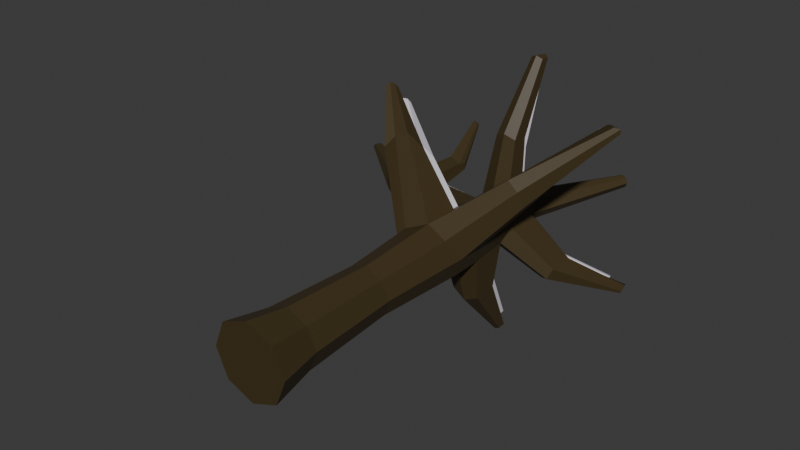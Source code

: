 # Source: snow_death_three.blend  (saved by Blender 4.1.24; exported with 4.5.12 LTS)
import bpy
from mathutils import Matrix  # noqa: F401  (used for matrix-valued properties, if any)

bpy.ops.wm.read_factory_settings(use_empty=True)
scene = bpy.context.scene
scene.name = 'Scene'

# ---- collections
col_collection = bpy.data.collections.new('Collection'); scene.collection.children.link(col_collection)

# ---- materials (node trees are filled in below, after node groups)
mat_troc_001 = bpy.data.materials.new('troc.001')
mat_troc_001.use_transparent_shadow = False
mat_troc_001.diffuse_color = (0.05781, 0.03955, 0.0137, 1.0)
mat_troc_001.roughness = 0.5
mat_material_004 = bpy.data.materials.new('Material.004')
mat_material_004.use_transparent_shadow = False
mat_material_004.diffuse_color = (0.3467, 0.5583, 0.09084, 1.0)
mat_material_004.roughness = 0.5
mat_material_005 = bpy.data.materials.new('Material.005')
mat_material_005.use_transparent_shadow = False
mat_material_005.diffuse_color = (0.2789, 0.2789, 0.02315, 1.0)
mat_material_005.roughness = 0.5
mat_material_006 = bpy.data.materials.new('Material.006')
mat_material_006.use_transparent_shadow = False
mat_material_006.roughness = 0.5
mat_snow = bpy.data.materials.new('snow')
mat_snow.use_transparent_shadow = False
mat_snow.diffuse_color = (0.7643, 0.7295, 0.8, 1.0)
mat_snow.roughness = 0.5

# ---- material node trees
mat_troc_001.use_nodes = True; mat_troc_001.node_tree.nodes.clear()
_N = mat_troc_001.node_tree.nodes; _L = mat_troc_001.node_tree.links
n0 = _N.new('ShaderNodeBsdfPrincipled'); n0.name = 'Principled BSDF'; n0.location = (10, 300)
n0.inputs[0].default_value = (0.05781, 0.03955, 0.0137, 1.0)
n0.inputs[27].default_value = (0.0, 0.0, 0.0, 1.0)
n0.inputs[28].default_value = 1.0
n1 = _N.new('ShaderNodeOutputMaterial'); n1.name = 'Material Output'; n1.location = (300, 300)
n2 = _N.new('ShaderNodeNormalMap'); n2.name = 'Normal Map'; n2.location = (-300, -300)
n2.label = 'Normal/Map'
n2.inputs[0].default_value = 0.0
_L.new(n0.outputs[0], n1.inputs[0])
_L.new(n2.outputs[0], n0.inputs[5])
n1.is_active_output = True
mat_material_004.use_nodes = True; mat_material_004.node_tree.nodes.clear()
_N = mat_material_004.node_tree.nodes; _L = mat_material_004.node_tree.links
n0 = _N.new('ShaderNodeBsdfPrincipled'); n0.name = 'Principled BSDF'; n0.location = (10, 300)
n0.inputs[0].default_value = (0.3467, 0.5583, 0.09084, 1.0)
n0.inputs[27].default_value = (0.0, 0.0, 0.0, 1.0)
n0.inputs[28].default_value = 1.0
n1 = _N.new('ShaderNodeOutputMaterial'); n1.name = 'Material Output'; n1.location = (300, 300)
n2 = _N.new('ShaderNodeNormalMap'); n2.name = 'Normal Map'; n2.location = (-300, -300)
n2.label = 'Normal/Map'
n2.inputs[0].default_value = 0.0
_L.new(n0.outputs[0], n1.inputs[0])
_L.new(n2.outputs[0], n0.inputs[5])
n1.is_active_output = True
mat_material_005.use_nodes = True; mat_material_005.node_tree.nodes.clear()
_N = mat_material_005.node_tree.nodes; _L = mat_material_005.node_tree.links
n0 = _N.new('ShaderNodeBsdfPrincipled'); n0.name = 'Principled BSDF'; n0.location = (10, 300)
n0.inputs[0].default_value = (0.2789, 0.2789, 0.02315, 1.0)
n0.inputs[27].default_value = (0.0, 0.0, 0.0, 1.0)
n0.inputs[28].default_value = 1.0
n1 = _N.new('ShaderNodeOutputMaterial'); n1.name = 'Material Output'; n1.location = (300, 300)
n2 = _N.new('ShaderNodeNormalMap'); n2.name = 'Normal Map'; n2.location = (-300, -300)
n2.label = 'Normal/Map'
n2.inputs[0].default_value = 0.0
_L.new(n0.outputs[0], n1.inputs[0])
_L.new(n2.outputs[0], n0.inputs[5])
n1.is_active_output = True
mat_material_006.use_nodes = True; mat_material_006.node_tree.nodes.clear()
_N = mat_material_006.node_tree.nodes; _L = mat_material_006.node_tree.links
n0 = _N.new('ShaderNodeBsdfPrincipled'); n0.name = 'Principled BSDF'; n0.location = (10, 300)
n0.inputs[27].default_value = (0.0, 0.0, 0.0, 1.0)
n0.inputs[28].default_value = 1.0
n1 = _N.new('ShaderNodeOutputMaterial'); n1.name = 'Material Output'; n1.location = (300, 300)
n2 = _N.new('ShaderNodeNormalMap'); n2.name = 'Normal Map'; n2.location = (-300, -300)
n2.label = 'Normal/Map'
n2.inputs[0].default_value = 0.0
_L.new(n0.outputs[0], n1.inputs[0])
_L.new(n2.outputs[0], n0.inputs[5])
n1.is_active_output = True
mat_snow.use_nodes = True; mat_snow.node_tree.nodes.clear()
_N = mat_snow.node_tree.nodes; _L = mat_snow.node_tree.links
n0 = _N.new('ShaderNodeBsdfPrincipled'); n0.name = 'Principled BSDF'; n0.location = (10, 300)
n0.inputs[0].default_value = (0.7643, 0.7295, 0.8, 1.0)
n0.inputs[27].default_value = (0.0, 0.0, 0.0, 1.0)
n0.inputs[28].default_value = 1.0
n1 = _N.new('ShaderNodeOutputMaterial'); n1.name = 'Material Output'; n1.location = (300, 300)
n2 = _N.new('ShaderNodeNormalMap'); n2.name = 'Normal Map'; n2.location = (-300, -300)
n2.label = 'Normal/Map'
n2.inputs[0].default_value = 0.0
_L.new(n0.outputs[0], n1.inputs[0])
_L.new(n2.outputs[0], n0.inputs[5])
n1.is_active_output = True

# ---- world
world_world = bpy.data.worlds.new('World'); scene.world = world_world
world_world.use_nodes = True; world_world.node_tree.nodes.clear()
_N = world_world.node_tree.nodes; _L = world_world.node_tree.links
n0 = _N.new('ShaderNodeOutputWorld'); n0.name = 'World Output'; n0.location = (300, 300)
n1 = _N.new('ShaderNodeBackground'); n1.name = 'Background'; n1.location = (10, 300)
n1.inputs[0].default_value = (0.05088, 0.05088, 0.05088, 1.0)
_L.new(n1.outputs[0], n0.inputs[0])
n0.is_active_output = True
world_world.color = (0.05088, 0.05088, 0.05088)
world_world.use_sun_shadow = False
world_world.sun_shadow_jitter_overblur = 0.0

# ---- meshes
me_cylinder_005 = bpy.data.meshes.new('Cylinder.005')
me_cylinder_005.from_pydata([(1.137e-15, 1.027, 2.345), (0.7071, 0.7344, 2.366), (1.0, 0.02724, 2.343), (0.7071, -0.6799, 2.498), (1.137e-15, -0.9728, 2.377), (-0.7071, -0.6799, 2.385), (-1.0, 0.02724, 2.318), (-0.6906, 0.6178, 2.362), (2.031, 0.247, 3.854), (2.177, 0.1826, 3.842), (2.237, 0.02724, 3.837), (2.177, -0.1282, 3.842), (2.031, -0.1925, 3.854), (1.885, -0.1282, 3.866), (1.825, 0.02724, 3.871), (1.885, 0.1826, 3.866), (0.5202, 0.5379, 3.025), (0.191, 0.3884, 3.097), (0.05467, 0.02724, 3.11), (0.191, -0.3339, 3.097), (0.5202, -0.4835, 3.066), (0.8494, -0.3339, 3.036), (0.9857, 0.02724, 2.948), (0.8494, 0.3884, 3.084), (0.7071, 0.7344, 0.6695), (1.0, 0.02724, 0.6695), (0.2601, 0.3839, 2.705), (-0.2746, 0.3975, 2.686), (-0.4727, 0.02724, 2.76), (-0.258, -0.5069, 2.707), (0.2601, -0.7281, 2.663), (0.7782, -0.5069, 2.689), (0.9929, 0.02724, 2.683), (0.7782, 0.5614, 2.631), (-6.566, -0.001261, 3.189), (-6.61, 0.1041, 3.182), (-6.566, 0.2094, 3.189), (-6.499, 0.1836, 3.245), (-6.531, 0.1041, 3.256), (-6.499, 0.02451, 3.245), (-3.581, -0.2412, 2.905), (-3.704, 0.06565, 2.948), (-3.581, 0.2976, 2.905), (-3.839, -0.3406, 2.689), (-3.839, 0.4719, 2.689), (-4.007, 0.06565, 2.665), (1.137e-15, 1.027, 2.109), (0.7071, 0.7344, 2.111), (1.12, 0.02724, 2.129), (0.7071, -0.6799, 1.996), (1.137e-15, -0.9728, 2.022), (-0.7071, -0.6799, 1.972), (-1.0, 0.02724, 1.975), (-0.7071, 0.7344, 2.076), (3.698, -3.695, 3.046), (3.6, -3.887, 3.035), (3.612, -3.967, 2.988), (3.959, -3.78, 3.026), (4.007, -3.897, 3.004), (3.873, -3.977, 2.968), (1.61, -2.237, 2.415), (2.073, -2.046, 2.373), (2.264, -1.583, 2.415), (1.61, -2.237, 2.567), (2.264, -1.583, 2.567), (2.073, -2.046, 2.684), (3.341, 2.822, 3.447), (3.416, 2.769, 3.431), (3.394, 2.779, 3.452), (3.464, 2.996, 3.403), (3.418, 2.901, 3.385), (3.532, 2.994, 3.388), (2.082, 1.741, 2.801), (1.759, 1.344, 2.847), (2.217, 1.407, 2.833), (1.921, 1.726, 3.107), (2.127, 1.633, 3.131), (2.212, 1.407, 3.046), (-4.605, 0.07789, 3.046), (-4.511, 0.3123, 3.013), (-4.708, 0.3882, 2.848), (-4.837, 0.07789, 2.83), (-4.511, -0.1565, 3.013), (-4.708, -0.2324, 2.848), (-3.014, -0.3193, 2.858), (-3.091, -0.4403, 2.587), (-2.967, 0.05436, 2.91), (-3.019, 0.3798, 2.858), (-3.086, 0.2547, 2.587), (-3.296, 0.05436, 2.558), (0.5938, 0.6211, 1.389), (0.8398, 0.02724, 1.389), (0.5938, -0.5666, 1.362), (1.137e-15, -0.8126, 1.389), (-0.5938, -0.5666, 1.389), (-0.8398, 0.02724, 1.374), (-0.5938, 0.6211, 1.389), (1.137e-15, 0.867, 1.389), (-0.05155, 0.3931, 2.883), (1.137e-15, 1.027, 2.296), (0.7071, 0.7344, 2.313), (1.0, 0.02724, 2.294), (1.137e-15, -0.9728, 2.303), (-0.7071, -0.6799, 2.362), (-1.0, 0.02724, 2.243), (-0.6941, 0.6423, 2.306), (3.753, -3.695, 3.042), (3.686, -3.887, 3.028), (3.667, -3.967, 2.983), (1.61, -2.237, 2.535), (2.264, -1.583, 2.535), (-2.822, -4.188, 2.449), (-2.971, -4.204, 2.439), (-3.061, -4.118, 2.419), (-2.822, -4.013, 2.487), (-2.971, -3.961, 2.492), (-3.061, -3.952, 2.456), (-1.38, -2.216, 2.305), (-1.739, -2.147, 2.209), (-1.121, -2.65, 2.297), (-2.175, -2.658, 2.156), (-2.014, -2.96, 2.228), (-1.579, -3.187, 2.241), (0.1218, 4.432, 2.815), (0.278, 4.367, 2.82), (0.07285, 4.352, 2.812), (0.1793, 4.378, 2.895), (0.0611, 4.292, 2.891), (0.2938, 4.329, 2.878), (0.2252, 2.333, 2.666), (0.5693, 2.186, 2.617), (-0.1298, 2.077, 2.654), (0.5221, 2.301, 2.441), (-0.3024, 2.235, 2.432), (0.05252, 2.495, 2.427), (-0.2201, 0.02724, 2.927), (0.07669, -0.424, 2.912), (0.5043, -0.6109, 2.935), (0.9319, -0.424, 2.873), (0.9894, 0.02724, 2.81), (0.3847, 0.6654, 2.876), (3.417, 2.838, 3.407), (3.388, 2.891, 3.419), (3.319, 2.912, 3.424), (1.837, 1.806, 2.989), (2.214, 1.407, 2.935), (0.4332, -4.972, 3.087), (0.5392, -5.058, 3.069), (0.7414, -4.972, 3.08), (0.421, -4.94, 3.159), (0.5878, -5.012, 3.168), (0.7547, -4.94, 3.144), (0.9031, -2.682, 2.905), (0.6059, -2.812, 2.948), (0.3087, -2.682, 2.932), (0.7598, -2.739, 2.772), (0.1539, -2.739, 2.785), (0.3997, -2.893, 2.754)], [], [(99, 0, 1, 100), (100, 1, 2, 101), (61, 62, 57, 58), (60, 61, 58, 59), (102, 4, 5, 103), (103, 5, 6, 104), (16, 17, 15, 8), (105, 7, 0, 99), (104, 6, 7, 105), (9, 8, 15, 14, 13, 12, 11, 10), (17, 18, 14, 15), (18, 19, 13, 14), (19, 20, 12, 13), (20, 21, 11, 12), (21, 22, 10, 11), (22, 23, 9, 10), (23, 16, 8, 9), (140, 98, 17, 16), (98, 135, 18, 17), (135, 136, 19, 18), (136, 137, 20, 19), (137, 138, 21, 20), (138, 139, 22, 21), (74, 72, 71, 70), (72, 73, 69, 71), (131, 129, 126, 127), (78, 79, 37, 38), (82, 78, 38, 39), (5, 4, 30, 29), (4, 3, 31, 30), (3, 2, 32, 31), (2, 1, 33, 32), (129, 130, 128, 126), (36, 35, 38, 37), (35, 34, 39, 38), (83, 82, 39, 34), (79, 80, 36, 37), (80, 81, 35, 36), (81, 83, 34, 35), (85, 84, 40, 43), (87, 88, 44, 42), (88, 89, 45, 44), (89, 85, 43, 45), (97, 46, 47, 90), (90, 47, 48, 91), (91, 48, 49, 92), (92, 49, 50, 93), (93, 50, 51, 94), (94, 51, 52, 95), (96, 53, 46, 97), (95, 52, 53, 96), (106, 54, 55, 107), (107, 55, 56, 108), (109, 60, 59, 108), (110, 64, 54, 106), (65, 63, 56, 55), (64, 65, 55, 54), (49, 48, 62, 61), (50, 49, 61, 60), (102, 50, 60, 109), (101, 2, 64, 110), (3, 4, 63, 65), (2, 3, 65, 64), (141, 142, 68, 67), (142, 143, 66, 68), (144, 75, 66, 143), (75, 76, 68, 66), (76, 77, 67, 68), (145, 74, 70, 141), (32, 33, 72, 74), (33, 26, 73, 72), (140, 16, 75, 144), (16, 23, 76, 75), (23, 22, 77, 76), (139, 32, 74, 145), (41, 42, 79, 78), (40, 41, 78, 82), (43, 40, 82, 83), (42, 44, 80, 79), (44, 45, 81, 80), (45, 43, 83, 81), (28, 27, 87, 86), (29, 28, 86, 84), (5, 29, 84, 85), (27, 7, 88, 87), (7, 6, 89, 88), (6, 5, 85, 89), (86, 87, 84), (24, 90, 91, 25), (46, 99, 100, 47), (47, 100, 101, 48), (119, 117, 115, 114), (117, 118, 116, 115), (53, 105, 99, 46), (52, 104, 105, 53), (57, 106, 107, 58), (58, 107, 108, 59), (63, 109, 108, 56), (62, 110, 106, 57), (4, 102, 109, 63), (48, 101, 110, 62), (111, 114, 115, 112), (112, 115, 116, 113), (120, 121, 112, 113), (121, 122, 111, 112), (118, 120, 113, 116), (122, 119, 114, 111), (102, 103, 117, 119), (103, 104, 118, 117), (52, 51, 121, 120), (51, 50, 122, 121), (104, 52, 120, 118), (50, 102, 119, 122), (123, 125, 127, 126), (124, 123, 126, 128), (130, 132, 124, 128), (133, 131, 127, 125), (134, 133, 125, 123), (132, 134, 123, 124), (27, 26, 129, 131), (26, 33, 130, 129), (33, 1, 132, 130), (7, 27, 131, 133), (0, 7, 133, 134), (1, 0, 134, 132), (26, 27, 98, 140), (27, 28, 135, 98), (28, 29, 136, 135), (153, 154, 149, 150), (152, 153, 150, 151), (31, 32, 139, 138), (70, 71, 142, 141), (71, 69, 143, 142), (73, 144, 143, 69), (77, 145, 141, 67), (26, 140, 144, 73), (22, 139, 145, 77), (146, 147, 150, 149), (147, 148, 151, 150), (155, 152, 151, 148), (154, 156, 146, 149), (157, 155, 148, 147), (156, 157, 147, 146), (137, 136, 154, 153), (138, 137, 153, 152), (31, 138, 152, 155), (136, 29, 156, 154), (30, 31, 155, 157), (29, 30, 157, 156)])
me_cylinder_005.polygons.foreach_set('use_smooth', [True] * 149)
me_cylinder_005.polygons.foreach_set('material_index', [4, 4, 4, 4, 4, 4, 4, 4, 4, 4, 4, 4, 4, 4, 4, 4, 4, 4, 4, 4, 4, 4, 4, 4, 4, 4, 4, 4, 4, 4, 4, 4, 4, 4, 4, 4, 4, 4, 4, 4, 4, 4, 4, 4, 4, 4, 4, 4, 4, 4, 4, 4, 4, 4, 4, 4, 4, 4, 4, 4, 4, 4, 4, 4, 4, 4, 4, 4, 4, 4, 4, 4, 4, 4, 4, 4, 4, 4, 4, 4, 4, 4, 4, 4, 4, 4, 4, 4, 4, 4, 4, 4, 4, 4, 4, 4, 4, 4, 4, 4, 4, 4, 4, 4, 4, 4, 4, 4, 4, 4, 4, 4, 4, 4, 4, 4, 4, 4, 4, 4, 4, 4, 4, 4, 4, 4, 4, 4, 4, 4, 4, 4, 4, 4, 4, 4, 4, 4, 4, 4, 4, 4, 4, 4, 4, 4, 4, 4, 4])
_k = set([(0, 1), (0, 7), (0, 99), (0, 134), (1, 33), (1, 100), (1, 132), (2, 3), (2, 32), (2, 64), (2, 101), (3, 4), (3, 31), (3, 65), (4, 5), (4, 30), (4, 63), (4, 102), (5, 6), (5, 29), (5, 85), (5, 103), (6, 7), (6, 89), (6, 104), (7, 27), (7, 88), (7, 105), (7, 133), (8, 9), (8, 15), (8, 16), (9, 10), (9, 23), (10, 11), (10, 22), (11, 12), (11, 21), (12, 13), (12, 20), (13, 14), (13, 19), (14, 15), (14, 18), (15, 17), (16, 17), (16, 23), (16, 75), (16, 140), (17, 18), (17, 98), (18, 19), (18, 135), (19, 20), (19, 136), (20, 21), (20, 137), (21, 22), (21, 138), (22, 23), (22, 77), (22, 139), (23, 76), (26, 27), (26, 33), (26, 73), (26, 129), (26, 140), (27, 28), (27, 87), (27, 98), (27, 131), (28, 29), (28, 86), (28, 135), (29, 30), (29, 84), (29, 136), (29, 156), (30, 31), (30, 157), (31, 32), (31, 138), (31, 155), (32, 33), (32, 74), (32, 139), (33, 72), (33, 130), (34, 35), (34, 39), (34, 83), (35, 36), (35, 38), (35, 81), (36, 37), (36, 80), (37, 38), (37, 79), (38, 39), (38, 78), (39, 82), (40, 43), (40, 82), (41, 78), (42, 44), (42, 79), (43, 45), (43, 83), (43, 85), (44, 45), (44, 80), (44, 88), (45, 81), (45, 89), (46, 47), (46, 53), (46, 97), (46, 99), (47, 48), (47, 90), (47, 100), (48, 49), (48, 62), (48, 91), (48, 101), (49, 50), (49, 61), (49, 92), (50, 51), (50, 60), (50, 93), (50, 102), (50, 122), (51, 52), (51, 94), (51, 121), (52, 53), (52, 95), (52, 104), (52, 120), (53, 96), (53, 105), (54, 55), (54, 64), (54, 106), (55, 56), (55, 65), (55, 107), (56, 63), (56, 108), (57, 58), (57, 62), (57, 106), (58, 59), (58, 61), (58, 107), (59, 60), (59, 108), (60, 61), (60, 109), (61, 62), (62, 110), (63, 65), (63, 109), (64, 65), (64, 110), (66, 68), (66, 75), (66, 143), (67, 68), (67, 77), (67, 141), (68, 76), (68, 142), (69, 71), (69, 73), (69, 143), (70, 71), (70, 74), (70, 141), (71, 72), (71, 142), (72, 73), (72, 74), (73, 144), (74, 145), (75, 76), (75, 144), (76, 77), (77, 145), (79, 80), (84, 85), (84, 86), (85, 89), (86, 87), (87, 88), (90, 91), (98, 135), (98, 140), (99, 105), (100, 101), (101, 110), (102, 103), (102, 119), (103, 104), (103, 117), (104, 105), (104, 118), (106, 107), (106, 110), (107, 108), (108, 109), (111, 112), (111, 114), (111, 122), (112, 113), (112, 115), (112, 121), (113, 116), (113, 120), (114, 115), (114, 119), (115, 116), (115, 117), (116, 118), (117, 118), (117, 119), (118, 120), (119, 122), (120, 121), (121, 122), (123, 124), (123, 125), (123, 126), (123, 134), (124, 128), (124, 132), (125, 127), (125, 133), (126, 127), (126, 128), (126, 129), (127, 131), (128, 130), (129, 130), (129, 131), (130, 132), (131, 133), (132, 134), (133, 134), (135, 136), (136, 137), (136, 154), (137, 138), (137, 153), (138, 139), (138, 152), (140, 144), (141, 142), (141, 145), (142, 143), (143, 144), (146, 147), (146, 149), (146, 156), (147, 148), (147, 150), (147, 157), (148, 151), (148, 155), (149, 150), (149, 154), (150, 151), (150, 153), (151, 152), (152, 153), (152, 155), (153, 154), (154, 156), (155, 157), (156, 157)])
me_cylinder_005.attributes.new('sharp_edge', 'BOOLEAN', 'EDGE').data.foreach_set('value', [ (min(e.vertices), max(e.vertices)) in _k for e in me_cylinder_005.edges])
me_cylinder_005.materials.append(mat_troc_001)
me_cylinder_005.materials.append(mat_material_004)
me_cylinder_005.materials.append(mat_material_005)
me_cylinder_005.materials.append(mat_material_006)
me_cylinder_005.materials.append(mat_snow)
me_cylinder_005.update()
me_cylinder_005.normals_split_custom_set([tuple(v) for v in zip(*[iter([0.3827, 0.9239, 0.0, 0.3827, 0.9239, 0.0, 0.3827, 0.9239, 0.0, 0.3827, 0.9239, 0.0, 0.9239, 0.3827, 0.0, 0.9253, 0.379, 0.009355, 0.9255, 0.3787, 0.01022, 0.9239, 0.3827, 0.0, 0.3435, 0.01978, -0.9389, 0.3435, 0.01978, -0.9389, 0.3435, 0.01978, -0.9389, 0.3435, 0.01978, -0.9389, 0.08853, -0.2169, -0.9722, 0.08853, -0.2169, -0.9722, 0.08853, -0.2169, -0.9722, 0.08853, -0.2169, -0.9722, -0.3827, -0.9239, 0.0, -0.3827, -0.9239, 0.0, -0.3827, -0.9239, 0.0, -0.3827, -0.9239, 0.0, -0.9239, -0.3827, 0.0, -0.9239, -0.3827, 0.0, -0.9239, -0.3827, 0.0, -0.9239, -0.3827, 0.0, -0.2124, 0.7276, 0.6523, -0.2124, 0.7276, 0.6523, -0.2124, 0.7276, 0.6523, -0.2124, 0.7276, 0.6523, -0.483, 0.8493, 0.213, -0.483, 0.8493, 0.213, -0.483, 0.8493, 0.213, -0.483, 0.8493, 0.213, -0.8894, 0.4445, 0.1064, -0.8894, 0.4445, 0.1064, -0.8894, 0.4445, 0.1064, -0.8894, 0.4445, 0.1064, 0.08334, 9.407e-08, 0.9965, 0.08334, 9.407e-08, 0.9965, 0.08334, 9.407e-08, 0.9965, 0.08334, 9.407e-08, 0.9965, 0.08334, 9.407e-08, 0.9965, 0.08334, 9.407e-08, 0.9965, 0.08334, 9.407e-08, 0.9965, 0.08334, 9.407e-08, 0.9965, -0.3887, 0.1791, 0.9038, -0.3887, 0.1791, 0.9038, -0.3887, 0.1791, 0.9038, -0.3887, 0.1791, 0.9038, -0.3887, -0.1791, 0.9038, -0.3887, -0.1791, 0.9038, -0.3887, -0.1791, 0.9038, -0.3887, -0.1791, 0.9038, -0.238, -0.6694, 0.7037, -0.238, -0.6694, 0.7037, -0.238, -0.6694, 0.7037, -0.238, -0.6694, 0.7037, 0.355, -0.8611, -0.3639, 0.355, -0.8611, -0.3639, 0.355, -0.8611, -0.3639, 0.355, -0.8611, -0.3639, 0.5348, -0.3432, -0.7721, 0.5348, -0.3432, -0.7721, 0.5348, -0.3432, -0.7721, 0.5348, -0.3432, -0.7721, 0.5151, 0.4034, -0.7563, 0.5151, 0.4034, -0.7563, 0.5151, 0.4034, -0.7563, 0.5151, 0.4034, -0.7563, 0.4003, 0.7867, -0.47, 0.4003, 0.7867, -0.47, 0.4003, 0.7867, -0.47, 0.4003, 0.7867, -0.47, -0.3338, 0.7192, 0.6094, -0.3338, 0.7192, 0.6094, -0.3338, 0.7192, 0.6094, -0.3338, 0.7192, 0.6094, -0.5782, 0.3018, 0.758, -0.5782, 0.3018, 0.758, -0.5782, 0.3018, 0.758, -0.5782, 0.3018, 0.758, -0.6009, -0.3451, 0.721, -0.6009, -0.3451, 0.721, -0.6009, -0.3451, 0.721, -0.6009, -0.3451, 0.721, -0.3127, -0.7179, 0.622, -0.3127, -0.7179, 0.622, -0.3127, -0.7179, 0.622, -0.3127, -0.7179, 0.622, 0.3841, -0.6985, 0.6038, 0.3841, -0.6985, 0.6038, 0.3841, -0.6985, 0.6038, 0.3841, -0.6985, 0.6038, 0.9341, -0.1636, 0.3174, 0.9341, -0.1636, 0.3174, 0.9341, -0.1636, 0.3174, 0.9341, -0.1636, 0.3174, 0.4299, -0.04077, -0.9019, 0.4299, -0.04077, -0.9019, 0.4299, -0.04077, -0.9019, 0.4299, -0.04077, -0.9019, -0.6954, 0.7088, 0.1185, -0.6954, 0.7088, 0.1185, -0.6954, 0.7088, 0.1185, -0.6954, 0.7088, 0.1185, 0.04512, -0.1101, 0.9929, 0.04512, -0.1101, 0.9929, 0.04512, -0.1101, 0.9929, 0.04512, -0.1101, 0.9929, 0.1125, 0.1042, 0.9882, 0.1095, 0.09423, 0.9895, 0.1091, 0.0927, 0.9897, 0.1091, 0.0927, 0.9897, 0.1066, -0.09374, 0.9899, 0.1066, -0.09373, 0.9899, 0.1066, -0.09373, 0.9899, 0.1066, -0.09373, 0.9899, -0.2405, -0.6463, 0.7242, -0.2405, -0.6463, 0.7242, -0.2405, -0.6463, 0.7242, -0.2405, -0.6463, 0.7242, 0.2778, -0.8099, 0.5166, 0.2778, -0.8099, 0.5166, 0.2778, -0.8099, 0.5166, 0.2778, -0.8099, 0.5166, 0.9261, -0.3772, 0.01126, 0.9261, -0.3772, 0.01126, 0.9261, -0.3772, 0.01126, 0.9261, -0.3772, 0.01126, 0.9255, 0.3787, 0.01022, 0.9253, 0.379, 0.009355, 0.9255, 0.3787, 0.01037, 0.9255, 0.3787, 0.01037, 0.09388, -0.1086, 0.9896, 0.09388, -0.1086, 0.9896, 0.09388, -0.1086, 0.9896, 0.09388, -0.1086, 0.9896, -0.6134, 0.2698, 0.7423, -0.6134, 0.2698, 0.7423, -0.6134, 0.2698, 0.7423, -0.6134, 0.2698, 0.7423, -0.6134, -0.2698, 0.7423, -0.6134, -0.2698, 0.7423, -0.6134, -0.2698, 0.7423, -0.6134, -0.2698, 0.7423, -0.02963, -0.8947, 0.4457, -0.02963, -0.8947, 0.4457, -0.02963, -0.8947, 0.4457, -0.02963, -0.8947, 0.4457, -0.009038, 0.9048, 0.4258, -0.009038, 0.9048, 0.4258, -0.009038, 0.9048, 0.4258, -0.009038, 0.9048, 0.4258, -0.1913, 0.1367, -0.972, -0.1913, 0.1367, -0.972, -0.1913, 0.1367, -0.972, -0.1913, 0.1367, -0.972, -0.1952, -0.1383, -0.971, -0.1952, -0.1383, -0.971, -0.1952, -0.1383, -0.971, -0.1952, -0.1383, -0.971, -0.06954, -0.8904, 0.4499, -0.06954, -0.8904, 0.4499, -0.06954, -0.8904, 0.4499, -0.06954, -0.8904, 0.4499, 0.1054, 0.994, 0.02987, 0.1054, 0.994, 0.02987, 0.1054, 0.994, 0.02987, 0.1054, 0.994, 0.02987, -0.1141, 0.1586, -0.9807, -0.11, 0.162, -0.9806, -0.1152, 0.1578, -0.9807, -0.1152, 0.1578, -0.9807, -0.1494, -0.1199, -0.9815, -0.1494, -0.1199, -0.9815, -0.1494, -0.1199, -0.9815, -0.1494, -0.1199, -0.9815, 0.3751, 0.9049, -0.2011, 0.3751, 0.9049, -0.2011, 0.3751, 0.9049, -0.2011, 0.3751, 0.9049, -0.2011, 0.8617, 0.4326, -0.2653, 0.8617, 0.4326, -0.2653, 0.8617, 0.4326, -0.2653, 0.8617, 0.4326, -0.2653, 0.8694, -0.4055, -0.2823, 0.8694, -0.4055, -0.2823, 0.8694, -0.4055, -0.2823, 0.8694, -0.4055, -0.2823, 0.3648, -0.9028, -0.2276, 0.3648, -0.9028, -0.2276, 0.3648, -0.9028, -0.2276, 0.3648, -0.9028, -0.2276, -0.364, -0.9008, -0.2368, -0.364, -0.9008, -0.2368, -0.364, -0.9008, -0.2368, -0.364, -0.9008, -0.2368, -0.8955, -0.3731, -0.2428, -0.8955, -0.3731, -0.2428, -0.8955, -0.3731, -0.2428, -0.8955, -0.3731, -0.2428, -0.37, 0.9059, -0.2059, -0.37, 0.9059, -0.2059, -0.37, 0.9059, -0.2059, -0.37, 0.9059, -0.2059, -0.8932, 0.39, -0.224, -0.8932, 0.39, -0.224, -0.8932, 0.39, -0.224, -0.8932, 0.39, -0.224, 0.07558, -0.09884, 0.9922, 0.07558, -0.09884, 0.9922, 0.07558, -0.09884, 0.9922, 0.07558, -0.09884, 0.9922, 0.06573, -0.501, 0.8629, 0.06573, -0.501, 0.8629, 0.06573, -0.501, 0.8629, 0.06573, -0.501, 0.8629, -0.4191, -0.6917, -0.5881, -0.4191, -0.6917, -0.5881, -0.4191, -0.6917, -0.5881, -0.4191, -0.6917, -0.5881, 0.4755, 0.4982, 0.725, 0.4755, 0.4982, 0.725, 0.4755, 0.4982, 0.725, 0.4755, 0.4982, 0.725, -0.2952, -0.08622, 0.9515, -0.2952, -0.08622, 0.9515, -0.2952, -0.08622, 0.9515, -0.2952, -0.08622, 0.9515, -0.03986, 0.1766, 0.9835, -0.03986, 0.1766, 0.9835, -0.03986, 0.1766, 0.9835, -0.03986, 0.1766, 0.9835, 0.2638, 0.00778, -0.9646, 0.2638, 0.00778, -0.9646, 0.2638, 0.00778, -0.9646, 0.2638, 0.00778, -0.9646, 0.04191, -0.2366, -0.9707, 0.04191, -0.2366, -0.9707, 0.04191, -0.2366, -0.9707, 0.04191, -0.2366, -0.9707, -0.6177, -0.7864, 0.0, -0.6177, -0.7864, 0.0, -0.6177, -0.7864, 0.0, -0.6177, -0.7864, 0.0, 0.7864, 0.6177, 0.0, 0.7864, 0.6177, 0.0, 0.7864, 0.6177, 0.0, 0.7864, 0.6177, 0.0, -0.1758, -0.05868, 0.9827, -0.1758, -0.05868, 0.9827, -0.1758, -0.05868, 0.9827, -0.1758, -0.05868, 0.9827, 0.07186, 0.1982, 0.9775, 0.07186, 0.1982, 0.9775, 0.07186, 0.1982, 0.9775, 0.07186, 0.1982, 0.9775, 0.7162, 0.2316, 0.6583, 0.7162, 0.2316, 0.6583, 0.7162, 0.2316, 0.6583, 0.7162, 0.2316, 0.6583, 0.1513, 0.2857, 0.9463, 0.1513, 0.2857, 0.9463, 0.1513, 0.2857, 0.9463, 0.1513, 0.2857, 0.9463, -0.4847, 0.3576, 0.7982, -0.4847, 0.3576, 0.7982, -0.4847, 0.3576, 0.7982, -0.4847, 0.3576, 0.7982, -0.1609, -0.09703, 0.9822, -0.1609, -0.09703, 0.9822, -0.1609, -0.09703, 0.9822, -0.1609, -0.09703, 0.9822, 0.1095, -0.3681, 0.9233, 0.1095, -0.3681, 0.9233, 0.1095, -0.3681, 0.9233, 0.1095, -0.3681, 0.9233, 0.7884, -0.5552, -0.265, 0.7884, -0.5552, -0.265, 0.7884, -0.5552, -0.265, 0.7884, -0.5552, -0.265, 0.1575, -0.0324, -0.987, 0.1575, -0.0324, -0.987, 0.1575, -0.0324, -0.987, 0.1575, -0.0324, -0.987, -0.569, 0.7822, -0.2536, -0.569, 0.7822, -0.2536, -0.569, 0.7822, -0.2536, -0.569, 0.7822, -0.2536, -0.4491, 0.4875, 0.7488, -0.4491, 0.4875, 0.7488, -0.4491, 0.4875, 0.7488, -0.4491, 0.4875, 0.7488, -0.1179, 0.07743, 0.99, -0.1179, 0.07743, 0.99, -0.1179, 0.07743, 0.99, -0.1179, 0.07743, 0.99, 0.227, -0.2683, 0.9362, 0.227, -0.2683, 0.9362, 0.227, -0.2683, 0.9362, 0.227, -0.2683, 0.9362, 0.7468, -0.6648, 0.01815, 0.7469, -0.6647, 0.01815, 0.7469, -0.6647, 0.01815, 0.7468, -0.6648, 0.01815, 0.1129, 0.1055, 0.988, 0.1129, 0.1055, 0.988, 0.1095, 0.09423, 0.9895, 0.1125, 0.1042, 0.9882, 0.1066, -0.09374, 0.9899, 0.1066, -0.09374, 0.9899, 0.1066, -0.09373, 0.9899, 0.1066, -0.09374, 0.9899, -0.02963, -0.8947, 0.4457, -0.02963, -0.8947, 0.4457, -0.02963, -0.8947, 0.4457, -0.02963, -0.8947, 0.4457, 0.04305, 0.8586, 0.5109, 0.04305, 0.8586, 0.5109, 0.04305, 0.8586, 0.5109, 0.04305, 0.8586, 0.5109, -0.1913, 0.1367, -0.972, -0.1913, 0.1367, -0.972, -0.1913, 0.1367, -0.972, -0.1913, 0.1367, -0.972, -0.1952, -0.1383, -0.971, -0.1952, -0.1383, -0.971, -0.1952, -0.1383, -0.971, -0.1952, -0.1383, -0.971, 0.06092, 0.1637, 0.9846, 0.06092, 0.1637, 0.9846, 0.06092, 0.1637, 0.9846, 0.06092, 0.1637, 0.9846, 0.05274, -0.1036, 0.9932, 0.05274, -0.1036, 0.9932, 0.05274, -0.1036, 0.9932, 0.05274, -0.1036, 0.9932, -0.04075, -0.8807, 0.4719, -0.04075, -0.8807, 0.4719, -0.04075, -0.8807, 0.4719, -0.04075, -0.8807, 0.4719, -0.05679, 0.9777, 0.2024, -0.05679, 0.9777, 0.2024, -0.05679, 0.9777, 0.2024, -0.05679, 0.9777, 0.2024, -0.1088, 0.163, -0.9806, -0.1088, 0.163, -0.9806, -0.11, 0.162, -0.9806, -0.1141, 0.1586, -0.9807, -0.1003, -0.1206, -0.9876, -0.1003, -0.1206, -0.9876, -0.1003, -0.1206, -0.9876, -0.1003, -0.1206, -0.9876, -0.7223, -0.005132, 0.6916, -0.7223, -0.005132, 0.6916, -0.7223, -0.005132, 0.6916, 0.9049, 0.3748, 0.2014, 0.9049, 0.3748, 0.2014, 0.9049, 0.3748, 0.2014, 0.9049, 0.3748, 0.2014, 0.3827, 0.9239, 0.0, 0.3827, 0.9239, 0.0, 0.3827, 0.9239, 0.0, 0.3827, 0.9239, 0.0, 0.859, 0.4283, 0.2804, 0.859, 0.4283, 0.2804, 0.859, 0.4283, 0.2804, 0.859, 0.4283, 0.2804, 0.07706, 0.03917, 0.9963, 0.07706, 0.03917, 0.9963, 0.07706, 0.03917, 0.9963, 0.07706, 0.03917, 0.9963, -0.2225, 0.296, 0.9289, -0.2225, 0.296, 0.9289, -0.2225, 0.296, 0.9289, -0.2225, 0.296, 0.9289, -0.4288, 0.8791, 0.2081, -0.4288, 0.8791, 0.2081, -0.4288, 0.8791, 0.2081, -0.4288, 0.8791, 0.2081, -0.911, 0.4005, 0.09801, -0.911, 0.4005, 0.09801, -0.911, 0.4005, 0.09801, -0.911, 0.4005, 0.09801, 0.05393, -0.121, 0.9912, 0.05393, -0.121, 0.9912, 0.05393, -0.121, 0.9912, 0.05393, -0.121, 0.9912, 0.04795, -0.4882, 0.8714, 0.04795, -0.4882, 0.8714, 0.04795, -0.4882, 0.8714, 0.04795, -0.4882, 0.8714, -0.4171, -0.6493, -0.6359, -0.4171, -0.6493, -0.6359, -0.4171, -0.6493, -0.6359, -0.4171, -0.6493, -0.6359, 0.5979, 0.5842, 0.5489, 0.5979, 0.5842, 0.5489, 0.5979, 0.5842, 0.5489, 0.5979, 0.5842, 0.5489, -0.6177, -0.7864, 0.0, -0.6177, -0.7864, 0.0, -0.6177, -0.7864, 0.0, -0.6177, -0.7864, 0.0, 0.7365, 0.6017, 0.3092, 0.7365, 0.6017, 0.3092, 0.7365, 0.6017, 0.3092, 0.7365, 0.6017, 0.3092, -0.04565, -0.2135, 0.9759, -0.04565, -0.2135, 0.9759, -0.04565, -0.2135, 0.9759, -0.04565, -0.2135, 0.9759, -0.3841, -0.1973, 0.902, -0.3841, -0.1973, 0.902, -0.3841, -0.1973, 0.902, -0.3841, -0.1973, 0.902, 0.04514, -0.2023, -0.9783, 0.04514, -0.2023, -0.9783, 0.04514, -0.2023, -0.9783, 0.04514, -0.2023, -0.9783, -0.01921, -0.1649, -0.9861, -0.01921, -0.1649, -0.9861, -0.01921, -0.1649, -0.9861, -0.01921, -0.1649, -0.9861, -0.8315, 0.5474, -0.09517, -0.8315, 0.5474, -0.09517, -0.8315, 0.5474, -0.09517, -0.8315, 0.5474, -0.09517, 0.414, -0.3759, 0.829, 0.414, -0.3759, 0.829, 0.414, -0.3759, 0.829, 0.414, -0.3759, 0.829, 0.03806, -0.04068, 0.9984, 0.03806, -0.04068, 0.9984, 0.03806, -0.04068, 0.9984, 0.03806, -0.04068, 0.9984, -0.2394, 0.06745, 0.9686, -0.2394, 0.06745, 0.9686, -0.2394, 0.06745, 0.9686, -0.2394, 0.06745, 0.9686, -0.02083, -0.07731, -0.9968, -0.02083, -0.07731, -0.9968, -0.02083, -0.07731, -0.9968, -0.02083, -0.07731, -0.9968, 0.005825, -0.109, -0.994, 0.005825, -0.109, -0.994, 0.005825, -0.109, -0.994, 0.005825, -0.109, -0.994, -0.7764, 0.3222, 0.5416, -0.7764, 0.3222, 0.5416, -0.7764, 0.3222, 0.5416, -0.7764, 0.3222, 0.5416, 0.8022, -0.567, -0.187, 0.8022, -0.567, -0.187, 0.8022, -0.567, -0.187, 0.8022, -0.567, -0.187, -0.5843, 0.5688, 0.5788, -0.5843, 0.5688, 0.5788, -0.5843, 0.5688, 0.5788, -0.5843, 0.5688, 0.5788, 0.3726, 0.8506, 0.3709, 0.3726, 0.8506, 0.3709, 0.3726, 0.8506, 0.3709, 0.3726, 0.8506, 0.3709, 0.9752, 0.1457, -0.1667, 0.9752, 0.1457, -0.1667, 0.9752, 0.1457, -0.1667, 0.9752, 0.1457, -0.1667, -0.8677, 0.04283, 0.4952, -0.8677, 0.04283, 0.4952, -0.8677, 0.04283, 0.4952, -0.8677, 0.04283, 0.4952, -0.1744, 0.2019, -0.9638, -0.1744, 0.2019, -0.9638, -0.1744, 0.2019, -0.9638, -0.1744, 0.2019, -0.9638, 0.1093, 0.1917, -0.9753, 0.1093, 0.1917, -0.9753, 0.1093, 0.1917, -0.9753, 0.1093, 0.1917, -0.9753, -0.04006, 0.02087, 0.999, -0.04006, 0.02087, 0.999, -0.04006, 0.02087, 0.999, -0.04006, 0.02087, 0.999, 0.1394, 0.02417, 0.9899, 0.1394, 0.02417, 0.9899, 0.1394, 0.02417, 0.9899, 0.1394, 0.02417, 0.9899, 0.9756, 0.1239, -0.181, 0.9756, 0.1239, -0.181, 0.9756, 0.1239, -0.181, 0.9756, 0.1239, -0.181, -0.6433, 0.09556, 0.7597, -0.6433, 0.09556, 0.7597, -0.6433, 0.09556, 0.7597, -0.6433, 0.09556, 0.7597, -0.05838, 0.05725, -0.9967, -0.05838, 0.05725, -0.9967, -0.05838, 0.05725, -0.9967, -0.05838, 0.05725, -0.9967, 0.05295, 0.05392, -0.9971, 0.05295, 0.05392, -0.9971, 0.05295, 0.05392, -0.9971, 0.05295, 0.05392, -0.9971, -0.2263, 0.8689, -0.4402, -0.2263, 0.8689, -0.4402, -0.2263, 0.8689, -0.4402, -0.2263, 0.8689, -0.4402, -0.5568, 0.3941, 0.7312, -0.5568, 0.3941, 0.7312, -0.5568, 0.3941, 0.7312, -0.5568, 0.3941, 0.7312, -0.4789, -0.3048, 0.8233, -0.4789, -0.3048, 0.8233, -0.4789, -0.3048, 0.8233, -0.4789, -0.3048, 0.8233, -0.009375, 0.09955, 0.995, -0.009375, 0.09955, 0.995, -0.009375, 0.09955, 0.995, -0.009375, 0.09955, 0.995, 0.09951, 0.09817, 0.9902, 0.09951, 0.09817, 0.9902, 0.09951, 0.09817, 0.9902, 0.09951, 0.09817, 0.9902, 0.8927, -0.272, -0.3592, 0.8927, -0.272, -0.3592, 0.8927, -0.272, -0.3592, 0.8927, -0.272, -0.3592, 0.7299, -0.4795, 0.4871, 0.7299, -0.4795, 0.4871, 0.7299, -0.4795, 0.4871, 0.7299, -0.4795, 0.4871, 0.1487, 0.04499, 0.9879, 0.1487, 0.04499, 0.9879, 0.1487, 0.04499, 0.9879, 0.1487, 0.04499, 0.9879, -0.05121, 0.3896, -0.9195, -0.05121, 0.3896, -0.9195, -0.05121, 0.3896, -0.9195, -0.05121, 0.3896, -0.9195, 0.7683, -0.5772, -0.2766, 0.7683, -0.5772, -0.2766, 0.7683, -0.5772, -0.2766, 0.7683, -0.5772, -0.2766, -0.2323, 0.4319, -0.8715, -0.2323, 0.4319, -0.8715, -0.2323, 0.4319, -0.8715, -0.2323, 0.4319, -0.8715, 0.7467, -0.6649, 0.01814, 0.7468, -0.6648, 0.01815, 0.7468, -0.6648, 0.01815, 0.7467, -0.6649, 0.01814, -0.4403, -0.7787, 0.4469, -0.4403, -0.7787, 0.4469, -0.4403, -0.7787, 0.4469, -0.4403, -0.7787, 0.4469, 0.3898, -0.8799, 0.2719, 0.3898, -0.8799, 0.2719, 0.3898, -0.8799, 0.2719, 0.3898, -0.8799, 0.2719, 0.8023, -0.1014, -0.5882, 0.8023, -0.1014, -0.5882, 0.8023, -0.1014, -0.5882, 0.8023, -0.1014, -0.5882, -0.838, -0.008842, 0.5456, -0.838, -0.008842, 0.5456, -0.838, -0.008842, 0.5456, -0.838, -0.008842, 0.5456, 0.1087, -0.1365, -0.9847, 0.1087, -0.1365, -0.9847, 0.1087, -0.1365, -0.9847, 0.1087, -0.1365, -0.9847, -0.2394, -0.1573, -0.9581, -0.2394, -0.1573, -0.9581, -0.2394, -0.1573, -0.9581, -0.2394, -0.1573, -0.9581, -0.05145, 0.003725, 0.9987, -0.05145, 0.003725, 0.9987, -0.05145, 0.003725, 0.9987, -0.05145, 0.003725, 0.9987, 0.1371, 0.01238, 0.9905, 0.1371, 0.01238, 0.9905, 0.1371, 0.01238, 0.9905, 0.1371, 0.01238, 0.9905, 0.7354, -0.02509, -0.6772, 0.7354, -0.02509, -0.6772, 0.7354, -0.02509, -0.6772, 0.7354, -0.02509, -0.6772, -0.5708, -0.06405, 0.8186, -0.5708, -0.06405, 0.8186, -0.5708, -0.06405, 0.8186, -0.5708, -0.06405, 0.8186, 0.06709, -0.03754, -0.997, 0.06709, -0.03754, -0.997, 0.06709, -0.03754, -0.997, 0.06709, -0.03754, -0.997, -0.1245, -0.0535, -0.9908, -0.1245, -0.0535, -0.9908, -0.1245, -0.0535, -0.9908, -0.1245, -0.0535, -0.9908])] * 3)])
me_cylinder_001 = bpy.data.meshes.new('Cylinder.001')
me_cylinder_001.from_pydata([(1.001e-15, 1.303, 0.0004537), (1.001e-15, 1.024, 2.002), (0.9043, 0.9282, 0.0004537), (0.7071, 0.7311, 2.024), (1.279, 0.02398, 0.0004537), (1.0, 0.02398, 2.0), (0.9043, -0.8803, 0.0004537), (0.7071, -0.6831, 2.156), (1.001e-15, -1.255, 0.0004537), (1.001e-15, -0.976, 2.035), (-0.9043, -0.8803, 0.0004537), (-0.7071, -0.6831, 2.042), (-1.279, 0.02398, 0.0004537), (-1.0, 0.02398, 1.975), (-0.9043, 0.9282, 0.0004537), (-0.6906, 0.6145, 2.02), (2.031, 0.2437, 3.511), (2.177, 0.1794, 3.499), (2.237, 0.02398, 3.494), (2.177, -0.1314, 3.499), (2.031, -0.1958, 3.511), (1.885, -0.1314, 3.524), (1.825, 0.02398, 3.529), (1.885, 0.1794, 3.524), (0.5202, 0.5347, 2.648), (0.191, 0.3851, 2.755), (0.05467, 0.02398, 2.767), (0.191, -0.3371, 2.755), (0.5202, -0.4867, 2.724), (0.8494, -0.3371, 2.693), (0.9857, 0.02398, 2.605), (0.8494, 0.3851, 2.707), (1.001e-15, 1.024, 0.3271), (0.7071, 0.7311, 0.3271), (1.0, 0.02398, 0.3271), (0.7071, -0.6831, 0.3271), (1.001e-15, -0.976, 0.3271), (-0.7071, -0.6831, 0.3271), (-1.0, 0.02398, 0.3271), (-0.7071, 0.7311, 0.3271), (0.2601, 0.7793, 2.362), (-0.2746, 0.3942, 2.344), (-0.4727, 0.02398, 2.417), (-0.258, -0.5101, 2.365), (0.2601, -0.7314, 2.32), (0.7782, -0.5101, 2.347), (0.9929, 0.02398, 2.341), (0.7782, 0.5581, 2.289), (-6.566, -0.004528, 2.846), (-6.61, 0.1008, 2.84), (-6.566, 0.2061, 2.846), (-6.499, 0.1804, 2.902), (-6.531, 0.1008, 2.913), (-6.499, 0.02124, 2.902), (-3.581, -0.2444, 2.563), (-3.704, 0.06239, 2.605), (-3.581, 0.3692, 2.563), (-3.839, -0.3438, 2.346), (-3.839, 0.4686, 2.346), (-4.007, 0.06239, 2.322), (1.001e-15, 1.024, 1.767), (0.7071, 0.7311, 1.769), (1.0, 0.02398, 1.768), (0.7071, -0.6831, 1.654), (1.001e-15, -0.976, 1.679), (-0.7071, -0.6831, 1.629), (-1.0, 0.02398, 1.633), (-0.7071, 0.7311, 1.734), (3.456, -3.371, 2.704), (3.358, -3.563, 2.692), (3.37, -3.643, 2.645), (3.717, -3.371, 2.684), (3.765, -3.563, 2.661), (3.631, -3.643, 2.625), (1.61, -2.24, 2.073), (2.073, -2.049, 2.03), (2.264, -1.586, 2.073), (1.61, -2.24, 2.224), (2.264, -1.586, 2.224), (2.073, -2.049, 2.342), (3.341, 2.819, 3.105), (3.416, 2.766, 3.089), (3.394, 2.776, 3.11), (3.298, 2.992, 3.06), (3.418, 2.897, 3.042), (3.383, 2.991, 3.046), (2.082, 1.737, 2.458), (1.759, 1.876, 2.504), (2.217, 1.404, 2.491), (1.921, 1.723, 2.73), (2.127, 1.629, 2.754), (2.212, 1.404, 2.703), (-4.605, 0.07463, 2.703), (-4.511, 0.309, 2.671), (-4.708, 0.385, 2.506), (-4.837, 0.07463, 2.487), (-4.511, -0.1598, 2.671), (-4.708, -0.2357, 2.506), (-2.777, -0.3226, 2.498), (-3.091, -0.4436, 2.245), (-2.73, 0.05109, 2.55), (-2.782, 0.3766, 2.499), (-3.086, 0.5115, 2.245), (-3.296, 0.05109, 2.215), (-3.046, -1.41, 3.129), (-3.076, -1.386, 3.148), (-3.046, -1.302, 3.152), (-2.854, -1.377, 3.115), (-2.842, -1.349, 3.137), (-2.855, -1.255, 3.141), (-2.423, -0.5285, 2.762), (-2.395, -0.4553, 2.821), (-2.426, -0.2147, 2.829), (-2.917, -0.6119, 2.799), (-2.993, -0.5517, 2.847), (-2.917, -0.3362, 2.857), (0.5938, 0.6178, 1.047), (0.8398, 0.02398, 1.047), (0.5938, -0.5699, 1.02), (1.001e-15, -0.8158, 1.047), (-0.5938, -0.5698, 1.047), (-0.8398, 0.02398, 1.032), (-0.5938, 0.6178, 1.047), (1.001e-15, 0.8638, 1.047), (-0.05155, 0.3898, 2.541), (1.001e-15, 1.024, 1.953), (0.7071, 0.7311, 1.97), (1.0, 0.02398, 1.952), (1.001e-15, -0.976, 1.961), (-0.7071, -0.6831, 2.019), (-1.0, 0.02398, 1.9), (-0.6941, 0.639, 1.963), (3.511, -3.371, 2.7), (3.444, -3.563, 2.686), (3.425, -3.643, 2.641), (1.61, -2.24, 2.192), (2.264, -1.586, 2.192), (-2.822, -4.192, 2.107), (-2.971, -4.208, 2.096), (-3.061, -4.122, 2.077), (-2.822, -4.016, 2.145), (-2.971, -3.965, 2.149), (-3.061, -3.955, 2.113), (-1.38, -2.219, 1.963), (-1.739, -2.15, 1.866), (-1.121, -2.653, 1.955), (-2.175, -2.661, 1.813), (-2.014, -2.963, 1.885), (-1.579, -3.19, 1.899), (0.1218, 4.428, 2.473), (0.278, 4.364, 2.477), (-0.03083, 4.338, 2.477), (0.1793, 4.374, 2.552), (0.0611, 4.289, 2.548), (0.2938, 4.325, 2.536), (0.2252, 2.33, 2.323), (0.5693, 2.183, 2.275), (-0.1298, 2.074, 2.311), (0.5221, 2.298, 2.099), (-0.4061, 2.22, 2.096), (0.05252, 2.492, 2.084), (-0.2201, 0.02398, 2.585), (-0.04293, -0.4273, 2.552), (0.3847, -0.6142, 2.574), (0.8123, -0.4273, 2.513), (0.9894, 0.02398, 2.467), (0.3847, 0.6621, 2.499), (3.417, 2.834, 3.064), (3.388, 2.888, 3.077), (3.319, 2.909, 3.082), (1.837, 1.803, 2.612), (2.214, 1.404, 2.592), (0.3371, -4.975, 2.744), (0.5392, -5.061, 2.727), (0.7414, -4.975, 2.737), (0.421, -4.943, 2.817), (0.5878, -5.016, 2.826), (0.7547, -4.943, 2.802), (0.7835, -2.685, 2.545), (0.4863, -2.815, 2.588), (0.189, -2.685, 2.572), (0.7598, -2.743, 2.43), (0.03953, -2.743, 2.442), (0.3997, -2.896, 2.411)], [], [(125, 1, 3, 126), (126, 3, 5, 127), (75, 76, 71, 72), (74, 75, 72, 73), (128, 9, 11, 129), (129, 11, 13, 130), (24, 25, 23, 16), (131, 15, 1, 125), (130, 13, 15, 131), (0, 2, 4, 6, 8, 10, 12, 14), (17, 16, 23, 22, 21, 20, 19, 18), (25, 26, 22, 23), (26, 27, 21, 22), (27, 28, 20, 21), (28, 29, 19, 20), (29, 30, 18, 19), (30, 31, 17, 18), (31, 24, 16, 17), (166, 124, 25, 24), (124, 161, 26, 25), (161, 162, 27, 26), (162, 163, 28, 27), (163, 164, 29, 28), (164, 165, 30, 29), (88, 86, 85, 84), (86, 87, 83, 85), (0, 32, 33, 2), (2, 33, 34, 4), (4, 34, 35, 6), (6, 35, 36, 8), (8, 36, 37, 10), (10, 37, 38, 12), (14, 39, 32, 0), (12, 38, 39, 14), (157, 155, 152, 153), (92, 93, 51, 52), (96, 92, 52, 53), (11, 9, 44, 43), (9, 7, 45, 44), (7, 5, 46, 45), (5, 3, 47, 46), (155, 156, 154, 152), (50, 49, 52, 51), (49, 48, 53, 52), (97, 96, 53, 48), (93, 94, 50, 51), (94, 95, 49, 50), (95, 97, 48, 49), (111, 112, 109, 108), (110, 111, 108, 107), (99, 98, 54, 57), (101, 102, 58, 56), (102, 103, 59, 58), (103, 99, 57, 59), (123, 60, 61, 116), (116, 61, 62, 117), (117, 62, 63, 118), (118, 63, 64, 119), (119, 64, 65, 120), (120, 65, 66, 121), (122, 67, 60, 123), (121, 66, 67, 122), (132, 68, 69, 133), (133, 69, 70, 134), (135, 74, 73, 134), (136, 78, 68, 132), (79, 77, 70, 69), (78, 79, 69, 68), (63, 62, 76, 75), (64, 63, 75, 74), (128, 64, 74, 135), (127, 5, 78, 136), (7, 9, 77, 79), (5, 7, 79, 78), (167, 168, 82, 81), (168, 169, 80, 82), (170, 89, 80, 169), (89, 90, 82, 80), (90, 91, 81, 82), (171, 88, 84, 167), (46, 47, 86, 88), (47, 40, 87, 86), (166, 24, 89, 170), (24, 31, 90, 89), (31, 30, 91, 90), (165, 46, 88, 171), (55, 56, 93, 92), (54, 55, 92, 96), (57, 54, 96, 97), (56, 58, 94, 93), (58, 59, 95, 94), (59, 57, 97, 95), (42, 41, 101, 100), (43, 42, 100, 98), (11, 43, 98, 99), (41, 15, 102, 101), (15, 13, 103, 102), (13, 11, 99, 103), (108, 109, 106, 105), (107, 108, 105, 104), (113, 110, 107, 104), (114, 113, 104, 105), (115, 114, 105, 106), (112, 115, 106, 109), (100, 101, 112, 111), (98, 100, 111, 110), (54, 98, 110, 113), (55, 54, 113, 114), (56, 55, 114, 115), (101, 56, 115, 112), (32, 123, 116, 33), (33, 116, 117, 34), (34, 117, 118, 35), (35, 118, 119, 36), (36, 119, 120, 37), (37, 120, 121, 38), (39, 122, 123, 32), (38, 121, 122, 39), (60, 125, 126, 61), (61, 126, 127, 62), (145, 143, 141, 140), (143, 144, 142, 141), (67, 131, 125, 60), (66, 130, 131, 67), (71, 132, 133, 72), (72, 133, 134, 73), (77, 135, 134, 70), (76, 136, 132, 71), (9, 128, 135, 77), (62, 127, 136, 76), (137, 140, 141, 138), (138, 141, 142, 139), (146, 147, 138, 139), (147, 148, 137, 138), (144, 146, 139, 142), (148, 145, 140, 137), (128, 129, 143, 145), (129, 130, 144, 143), (66, 65, 147, 146), (65, 64, 148, 147), (130, 66, 146, 144), (64, 128, 145, 148), (149, 151, 153, 152), (150, 149, 152, 154), (156, 158, 150, 154), (159, 157, 153, 151), (160, 159, 151, 149), (158, 160, 149, 150), (41, 40, 155, 157), (40, 47, 156, 155), (47, 3, 158, 156), (15, 41, 157, 159), (1, 15, 159, 160), (3, 1, 160, 158), (40, 41, 124, 166), (41, 42, 161, 124), (42, 43, 162, 161), (179, 180, 175, 176), (178, 179, 176, 177), (45, 46, 165, 164), (84, 85, 168, 167), (85, 83, 169, 168), (87, 170, 169, 83), (91, 171, 167, 81), (40, 166, 170, 87), (30, 165, 171, 91), (172, 173, 176, 175), (173, 174, 177, 176), (181, 178, 177, 174), (180, 182, 172, 175), (183, 181, 174, 173), (182, 183, 173, 172), (163, 162, 180, 179), (164, 163, 179, 178), (45, 164, 178, 181), (162, 43, 182, 180), (44, 45, 181, 183), (43, 44, 183, 182)])
me_cylinder_001.polygons.foreach_set('use_smooth', [True] * 178)
_k = set([(0, 2), (0, 14), (0, 32), (1, 3), (1, 15), (1, 125), (1, 160), (2, 4), (2, 33), (3, 47), (3, 126), (3, 158), (4, 6), (4, 34), (5, 7), (5, 46), (5, 78), (5, 127), (6, 8), (6, 35), (7, 9), (7, 45), (7, 79), (8, 10), (8, 36), (9, 11), (9, 44), (9, 77), (9, 128), (10, 12), (10, 37), (11, 13), (11, 43), (11, 99), (11, 129), (12, 14), (12, 38), (13, 15), (13, 103), (13, 130), (14, 39), (15, 41), (15, 102), (15, 131), (15, 159), (16, 17), (16, 23), (16, 24), (17, 18), (17, 31), (18, 19), (18, 30), (19, 20), (19, 29), (20, 21), (20, 28), (21, 22), (21, 27), (22, 23), (22, 26), (23, 25), (24, 25), (24, 31), (24, 89), (24, 166), (25, 26), (25, 124), (26, 27), (26, 161), (27, 28), (27, 162), (28, 29), (28, 163), (29, 30), (29, 164), (30, 31), (30, 91), (30, 165), (31, 90), (32, 33), (32, 39), (32, 123), (33, 34), (33, 116), (34, 35), (34, 117), (35, 36), (35, 118), (36, 37), (36, 119), (37, 38), (37, 120), (38, 39), (38, 121), (39, 122), (40, 41), (40, 47), (40, 87), (40, 155), (40, 166), (41, 42), (41, 101), (41, 124), (41, 157), (42, 43), (42, 100), (42, 161), (43, 44), (43, 98), (43, 162), (43, 182), (44, 45), (44, 183), (45, 164), (45, 181), (46, 47), (46, 88), (46, 165), (47, 86), (47, 156), (48, 49), (48, 53), (48, 97), (49, 50), (49, 52), (49, 95), (50, 51), (50, 94), (51, 52), (51, 93), (52, 53), (52, 92), (53, 96), (54, 55), (54, 57), (54, 96), (54, 98), (54, 113), (55, 56), (55, 92), (55, 114), (56, 58), (56, 93), (56, 101), (56, 115), (57, 59), (57, 97), (57, 99), (58, 59), (58, 94), (58, 102), (59, 95), (59, 103), (60, 61), (60, 67), (60, 123), (60, 125), (61, 62), (61, 116), (61, 126), (62, 63), (62, 76), (62, 117), (62, 127), (63, 64), (63, 75), (63, 118), (64, 65), (64, 74), (64, 119), (64, 128), (64, 148), (65, 66), (65, 120), (65, 147), (66, 67), (66, 121), (66, 130), (66, 146), (67, 122), (67, 131), (68, 69), (68, 78), (68, 132), (69, 70), (69, 79), (69, 133), (70, 77), (70, 134), (71, 72), (71, 76), (71, 132), (72, 73), (72, 75), (72, 133), (73, 74), (73, 134), (74, 75), (74, 135), (75, 76), (76, 136), (77, 79), (77, 135), (78, 79), (78, 136), (80, 82), (80, 89), (80, 169), (81, 82), (81, 91), (81, 167), (82, 90), (82, 168), (83, 85), (83, 87), (83, 169), (84, 85), (84, 88), (84, 167), (85, 86), (85, 168), (86, 87), (86, 88), (87, 170), (88, 171), (89, 90), (89, 170), (90, 91), (91, 171), (98, 99), (98, 100), (98, 110), (99, 103), (100, 101), (100, 111), (101, 102), (101, 112), (102, 103), (104, 105), (104, 107), (104, 113), (105, 106), (105, 108), (105, 114), (106, 109), (106, 115), (107, 108), (107, 110), (108, 109), (108, 111), (109, 112), (110, 111), (110, 113), (111, 112), (112, 115), (113, 114), (114, 115), (116, 117), (116, 123), (117, 118), (118, 119), (119, 120), (120, 121), (121, 122), (122, 123), (124, 161), (124, 166), (125, 131), (128, 129), (128, 145), (129, 130), (129, 143), (130, 131), (130, 144), (132, 136), (134, 135), (137, 138), (137, 140), (137, 148), (138, 139), (138, 141), (138, 147), (139, 142), (139, 146), (140, 141), (140, 145), (141, 142), (141, 143), (142, 144), (143, 144), (143, 145), (144, 146), (145, 148), (146, 147), (147, 148), (149, 150), (149, 151), (149, 152), (149, 160), (150, 154), (150, 158), (151, 153), (151, 159), (152, 153), (152, 154), (152, 155), (153, 157), (154, 156), (155, 156), (155, 157), (156, 158), (157, 159), (158, 160), (159, 160), (161, 162), (162, 163), (162, 180), (163, 164), (163, 179), (164, 178), (167, 168), (167, 171), (169, 170), (172, 173), (172, 175), (172, 182), (173, 174), (173, 176), (173, 183), (174, 177), (174, 181), (175, 176), (175, 180), (176, 177), (176, 179), (177, 178), (178, 179), (178, 181), (179, 180), (180, 182), (181, 183), (182, 183)])
me_cylinder_001.attributes.new('sharp_edge', 'BOOLEAN', 'EDGE').data.foreach_set('value', [ (min(e.vertices), max(e.vertices)) in _k for e in me_cylinder_001.edges])
me_cylinder_001.materials.append(mat_troc_001)
me_cylinder_001.materials.append(mat_material_004)
me_cylinder_001.materials.append(mat_material_005)
me_cylinder_001.materials.append(mat_material_006)
me_cylinder_001.update()
me_cylinder_001.normals_split_custom_set([tuple(v) for v in zip(*[iter([0.3827, 0.9239, 0.0, 0.3827, 0.9239, 0.0, 0.3827, 0.9239, 0.0, 0.3827, 0.9239, 0.0, 0.9239, 0.3827, 0.0, 0.9253, 0.379, 0.009355, 0.9255, 0.3787, 0.01022, 0.9239, 0.3827, 0.0, 0.3758, 0.009227, -0.9267, 0.3758, 0.009227, -0.9267, 0.3758, 0.009227, -0.9267, 0.3758, 0.009227, -0.9267, 0.106, -0.2551, -0.9611, 0.106, -0.2551, -0.9611, 0.106, -0.2551, -0.9611, 0.106, -0.2551, -0.9611, -0.3827, -0.9239, 0.0, -0.3827, -0.9239, 0.0, -0.3827, -0.9239, 0.0, -0.3827, -0.9239, 0.0, -0.9239, -0.3827, 0.0, -0.9239, -0.3827, 0.0, -0.9239, -0.3827, 0.0, -0.9239, -0.3827, 0.0, -0.1929, 0.7669, 0.6121, -0.1929, 0.7669, 0.6121, -0.1929, 0.7669, 0.6121, -0.1929, 0.7669, 0.6121, -0.483, 0.8493, 0.213, -0.483, 0.8493, 0.213, -0.483, 0.8493, 0.213, -0.483, 0.8493, 0.213, -0.8894, 0.4445, 0.1064, -0.8894, 0.4445, 0.1064, -0.8894, 0.4445, 0.1064, -0.8894, 0.4445, 0.1064, 1.258e-11, 0.0, -1.0, 1.258e-11, 0.0, -1.0, 1.258e-11, 0.0, -1.0, 1.258e-11, 0.0, -1.0, 1.258e-11, 0.0, -1.0, 1.258e-11, 0.0, -1.0, 1.258e-11, 0.0, -1.0, 1.258e-11, 0.0, -1.0, 0.08334, 1.013e-07, 0.9965, 0.08334, 1.013e-07, 0.9965, 0.08334, 1.013e-07, 0.9965, 0.08334, 1.013e-07, 0.9965, 0.08334, 1.013e-07, 0.9965, 0.08334, 1.013e-07, 0.9965, 0.08334, 1.013e-07, 0.9965, 0.08334, 1.013e-07, 0.9965, -0.3887, 0.1791, 0.9038, -0.3887, 0.1791, 0.9038, -0.3887, 0.1791, 0.9038, -0.3887, 0.1791, 0.9038, -0.3887, -0.1791, 0.9038, -0.3887, -0.1791, 0.9038, -0.3887, -0.1791, 0.9038, -0.3887, -0.1791, 0.9038, -0.238, -0.6694, 0.7037, -0.238, -0.6694, 0.7037, -0.238, -0.6694, 0.7037, -0.238, -0.6694, 0.7037, 0.355, -0.8611, -0.3639, 0.355, -0.8611, -0.3639, 0.355, -0.8611, -0.3639, 0.355, -0.8611, -0.3639, 0.5348, -0.3432, -0.7721, 0.5348, -0.3432, -0.7721, 0.5348, -0.3432, -0.7721, 0.5348, -0.3432, -0.7721, 0.5293, 0.3609, -0.7679, 0.5293, 0.3609, -0.7679, 0.5293, 0.3609, -0.7679, 0.5293, 0.3609, -0.7679, 0.4028, 0.796, -0.4518, 0.4028, 0.796, -0.4518, 0.4028, 0.796, -0.4518, 0.4028, 0.796, -0.4518, -0.3011, 0.7515, 0.5871, -0.3011, 0.7515, 0.5871, -0.3011, 0.7515, 0.5871, -0.3011, 0.7515, 0.5871, -0.5782, 0.3018, 0.758, -0.5782, 0.3018, 0.758, -0.5782, 0.3018, 0.758, -0.5782, 0.3018, 0.758, -0.5539, -0.2584, 0.7915, -0.5539, -0.2584, 0.7915, -0.5539, -0.2584, 0.7915, -0.5539, -0.2584, 0.7915, -0.2836, -0.6543, 0.701, -0.2836, -0.6543, 0.701, -0.2836, -0.6543, 0.701, -0.2836, -0.6543, 0.701, 0.4164, -0.8438, 0.3385, 0.4164, -0.8438, 0.3385, 0.4164, -0.8438, 0.3385, 0.4164, -0.8438, 0.3385, 0.9327, -0.3605, 0.004371, 0.933, -0.3597, 0.004115, 0.9332, -0.3594, 0.004022, 0.9332, -0.3594, 0.004022, 0.3451, 0.07381, -0.9356, 0.3451, 0.07381, -0.9356, 0.3451, 0.07381, -0.9356, 0.3451, 0.07381, -0.9356, 0.01139, 0.4236, -0.9058, 0.01139, 0.4236, -0.9058, 0.01139, 0.4236, -0.9058, 0.01139, 0.4236, -0.9058, 0.3005, 0.7255, 0.6192, 0.3005, 0.7255, 0.6192, 0.3005, 0.7255, 0.6192, 0.3005, 0.7255, 0.6192, 0.7255, 0.3005, 0.6192, 0.7255, 0.3005, 0.6192, 0.7255, 0.3005, 0.6192, 0.7255, 0.3005, 0.6192, 0.7255, -0.3005, 0.6192, 0.7255, -0.3005, 0.6192, 0.7255, -0.3005, 0.6192, 0.7255, -0.3005, 0.6192, 0.3005, -0.7255, 0.6192, 0.3005, -0.7255, 0.6192, 0.3005, -0.7255, 0.6192, 0.3005, -0.7255, 0.6192, -0.3005, -0.7255, 0.6192, -0.3005, -0.7255, 0.6192, -0.3005, -0.7255, 0.6192, -0.3005, -0.7255, 0.6192, -0.7255, -0.3005, 0.6192, -0.7255, -0.3005, 0.6192, -0.7255, -0.3005, 0.6192, -0.7255, -0.3005, 0.6192, -0.3005, 0.7255, 0.6192, -0.3005, 0.7255, 0.6192, -0.3005, 0.7255, 0.6192, -0.3005, 0.7255, 0.6192, -0.7255, 0.3005, 0.6192, -0.7255, 0.3005, 0.6192, -0.7255, 0.3005, 0.6192, -0.7255, 0.3005, 0.6192, 0.04512, -0.1101, 0.9929, 0.04512, -0.1101, 0.9929, 0.04512, -0.1101, 0.9929, 0.04512, -0.1101, 0.9929, 0.1091, 0.0927, 0.9897, 0.1091, 0.0927, 0.9897, 0.1091, 0.0927, 0.9897, 0.1091, 0.0927, 0.9897, 0.1066, -0.09374, 0.9899, 0.1066, -0.09374, 0.9899, 0.1066, -0.09374, 0.9899, 0.1066, -0.09374, 0.9899, -0.2405, -0.6463, 0.7242, -0.2405, -0.6463, 0.7242, -0.2405, -0.6463, 0.7242, -0.2405, -0.6463, 0.7242, 0.2778, -0.8099, 0.5166, 0.2778, -0.8099, 0.5166, 0.2778, -0.8099, 0.5166, 0.2778, -0.8099, 0.5166, 0.9261, -0.3772, 0.01126, 0.9261, -0.3772, 0.01126, 0.9277, -0.3732, 0.009236, 0.9289, -0.3703, 0.007775, 0.9255, 0.3787, 0.01022, 0.9253, 0.379, 0.009355, 0.9255, 0.3787, 0.01037, 0.9255, 0.3787, 0.01037, 0.09388, -0.1086, 0.9896, 0.09388, -0.1086, 0.9896, 0.09388, -0.1086, 0.9896, 0.09388, -0.1086, 0.9896, -0.6134, 0.2698, 0.7423, -0.6134, 0.2698, 0.7423, -0.6134, 0.2698, 0.7423, -0.6134, 0.2698, 0.7423, -0.6134, -0.2698, 0.7423, -0.6134, -0.2698, 0.7423, -0.6134, -0.2698, 0.7423, -0.6134, -0.2698, 0.7423, -0.02963, -0.8947, 0.4457, -0.02963, -0.8947, 0.4457, -0.02963, -0.8947, 0.4457, -0.02963, -0.8947, 0.4457, -0.009038, 0.9048, 0.4258, -0.009038, 0.9048, 0.4258, -0.009038, 0.9048, 0.4258, -0.009038, 0.9048, 0.4258, -0.1913, 0.1367, -0.972, -0.1913, 0.1367, -0.972, -0.1913, 0.1367, -0.972, -0.1913, 0.1367, -0.972, -0.1952, -0.1383, -0.971, -0.1952, -0.1383, -0.971, -0.1952, -0.1383, -0.971, -0.1952, -0.1383, -0.971, 0.5214, 0.04036, 0.8524, 0.5214, 0.04036, 0.8524, 0.5214, 0.04036, 0.8524, 0.5214, 0.04036, 0.8524, 0.9025, -0.422, 0.08552, 0.9025, -0.422, 0.08552, 0.9025, -0.422, 0.08552, 0.9025, -0.422, 0.08552, -0.05013, -0.8796, 0.4731, -0.05013, -0.8796, 0.4731, -0.05013, -0.8796, 0.4731, -0.05013, -0.8796, 0.4731, 0.01677, 0.9029, 0.4295, 0.01677, 0.9029, 0.4295, 0.01677, 0.9029, 0.4295, 0.01677, 0.9029, 0.4295, -0.1426, 0.1225, -0.9822, -0.1426, 0.1225, -0.9822, -0.1426, 0.1225, -0.9822, -0.1426, 0.1225, -0.9822, -0.1494, -0.1199, -0.9815, -0.1494, -0.1199, -0.9815, -0.1494, -0.1199, -0.9815, -0.1494, -0.1199, -0.9815, 0.3751, 0.9049, -0.2011, 0.3751, 0.9049, -0.2011, 0.3751, 0.9049, -0.2011, 0.3751, 0.9049, -0.2011, 0.905, 0.3749, -0.2009, 0.905, 0.3749, -0.2009, 0.905, 0.3749, -0.2009, 0.905, 0.3749, -0.2009, 0.9106, -0.354, -0.2133, 0.9106, -0.354, -0.2133, 0.9106, -0.354, -0.2133, 0.9106, -0.354, -0.2133, 0.3648, -0.9028, -0.2276, 0.3648, -0.9028, -0.2276, 0.3648, -0.9028, -0.2276, 0.3648, -0.9028, -0.2276, -0.364, -0.9008, -0.2368, -0.364, -0.9008, -0.2368, -0.364, -0.9008, -0.2368, -0.364, -0.9008, -0.2368, -0.8955, -0.3731, -0.2428, -0.8955, -0.3731, -0.2428, -0.8955, -0.3731, -0.2428, -0.8955, -0.3731, -0.2428, -0.37, 0.9059, -0.2059, -0.37, 0.9059, -0.2059, -0.37, 0.9059, -0.2059, -0.37, 0.9059, -0.2059, -0.8932, 0.39, -0.224, -0.8932, 0.39, -0.224, -0.8932, 0.39, -0.224, -0.8932, 0.39, -0.224, 0.07558, -0.09884, 0.9922, 0.07558, -0.09884, 0.9922, 0.07558, -0.09884, 0.9922, 0.07558, -0.09884, 0.9922, 0.06573, -0.501, 0.8629, 0.06573, -0.501, 0.8629, 0.06573, -0.501, 0.8629, 0.06573, -0.501, 0.8629, -0.3784, -0.7238, -0.577, -0.3784, -0.7238, -0.577, -0.3784, -0.7238, -0.577, -0.3784, -0.7238, -0.577, 0.4691, 0.5181, 0.7152, 0.4691, 0.5181, 0.7152, 0.4691, 0.5181, 0.7152, 0.4691, 0.5181, 0.7152, -0.3056, -0.06787, 0.9497, -0.3056, -0.06787, 0.9497, -0.3056, -0.06787, 0.9497, -0.3056, -0.06787, 0.9497, -0.07385, 0.1909, 0.9788, -0.07385, 0.1909, 0.9788, -0.07385, 0.1909, 0.9788, -0.07385, 0.1909, 0.9788, 0.269, 0.01754, -0.963, 0.269, 0.01754, -0.963, 0.269, 0.01754, -0.963, 0.269, 0.01754, -0.963, 0.04191, -0.2366, -0.9707, 0.04191, -0.2366, -0.9707, 0.04191, -0.2366, -0.9707, 0.04191, -0.2366, -0.9707, -0.6177, -0.7864, 0.0, -0.6177, -0.7864, 0.0, -0.6177, -0.7864, 0.0, -0.6177, -0.7864, 0.0, 0.7864, 0.6177, 0.0, 0.7864, 0.6177, 0.0, 0.7864, 0.6177, 0.0, 0.7864, 0.6177, 0.0, -0.1758, -0.05868, 0.9827, -0.1758, -0.05868, 0.9827, -0.1758, -0.05868, 0.9827, -0.1758, -0.05868, 0.9827, 0.07186, 0.1982, 0.9775, 0.07186, 0.1982, 0.9775, 0.07186, 0.1982, 0.9775, 0.07186, 0.1982, 0.9775, 0.7162, 0.2316, 0.6583, 0.7162, 0.2316, 0.6583, 0.7162, 0.2316, 0.6583, 0.7162, 0.2316, 0.6583, 0.163, 0.2867, 0.944, 0.1531, 0.2858, 0.946, 0.1513, 0.2857, 0.9463, 0.1513, 0.2857, 0.9463, -0.4958, 0.3484, 0.7955, -0.4958, 0.3484, 0.7955, -0.4958, 0.3484, 0.7955, -0.4958, 0.3484, 0.7955, -0.17, -0.1151, 0.9787, -0.17, -0.1151, 0.9787, -0.17, -0.1151, 0.9787, -0.17, -0.1151, 0.9787, 0.007391, -0.2901, 0.957, 0.007391, -0.2901, 0.957, 0.007391, -0.2901, 0.957, 0.007391, -0.2901, 0.957, 0.7884, -0.5552, -0.265, 0.7884, -0.5552, -0.265, 0.7884, -0.5552, -0.265, 0.7884, -0.5552, -0.265, 0.1575, -0.0324, -0.987, 0.1575, -0.0324, -0.987, 0.1575, -0.0324, -0.987, 0.1575, -0.0324, -0.987, -0.05343, 0.1996, -0.9784, -0.05343, 0.1996, -0.9784, -0.05343, 0.1996, -0.9784, -0.05343, 0.1996, -0.9784, -0.4487, 0.4879, 0.7487, -0.4491, 0.4875, 0.7488, -0.4491, 0.4875, 0.7488, -0.441, 0.4955, 0.7483, -0.1179, 0.07743, 0.99, -0.1179, 0.07743, 0.99, -0.1179, 0.07743, 0.99, -0.1179, 0.07743, 0.99, 0.1496, -0.1963, 0.9691, 0.1496, -0.1963, 0.9691, 0.1496, -0.1963, 0.9691, 0.1496, -0.1963, 0.9691, 0.7468, -0.6648, 0.01815, 0.7469, -0.6647, 0.01815, 0.7469, -0.6647, 0.01815, 0.7468, -0.6648, 0.01815, 0.1091, 0.0927, 0.9897, 0.1091, 0.0927, 0.9897, 0.1091, 0.0927, 0.9897, 0.1091, 0.0927, 0.9897, 0.1066, -0.09374, 0.9899, 0.1066, -0.09374, 0.9899, 0.1066, -0.09374, 0.9899, 0.1066, -0.09374, 0.9899, -0.02963, -0.8947, 0.4457, -0.02963, -0.8947, 0.4457, -0.02963, -0.8947, 0.4457, -0.02963, -0.8947, 0.4457, -0.009038, 0.9048, 0.4258, -0.009038, 0.9048, 0.4258, -0.009038, 0.9048, 0.4258, -0.009038, 0.9048, 0.4258, -0.1913, 0.1367, -0.972, -0.1913, 0.1367, -0.972, -0.1913, 0.1367, -0.972, -0.1913, 0.1367, -0.972, -0.1952, -0.1383, -0.971, -0.1952, -0.1383, -0.971, -0.1952, -0.1383, -0.971, -0.1952, -0.1383, -0.971, 0.05975, 0.164, 0.9847, 0.05975, 0.164, 0.9847, 0.05975, 0.164, 0.9847, 0.05975, 0.164, 0.9847, 0.05068, -0.104, 0.9933, 0.05068, -0.104, 0.9933, 0.05068, -0.104, 0.9933, 0.05068, -0.104, 0.9933, -0.04149, -0.8668, 0.4969, -0.04149, -0.8668, 0.4969, -0.04149, -0.8668, 0.4969, -0.04149, -0.8668, 0.4969, 0.01803, 0.8616, 0.5072, 0.01803, 0.8616, 0.5072, 0.01803, 0.8616, 0.5072, 0.01803, 0.8616, 0.5072, -0.09976, 0.1187, -0.9879, -0.09976, 0.1187, -0.9879, -0.09976, 0.1187, -0.9879, -0.09976, 0.1187, -0.9879, -0.1003, -0.1206, -0.9876, -0.1003, -0.1206, -0.9876, -0.1003, -0.1206, -0.9876, -0.1003, -0.1206, -0.9876, 0.05872, -0.04558, 0.9972, 0.05872, -0.04558, 0.9972, 0.05872, -0.04558, 0.9972, 0.05872, -0.04558, 0.9972, 0.1424, -0.5889, 0.7956, 0.1424, -0.5889, 0.7956, 0.1424, -0.5889, 0.7956, 0.1424, -0.5889, 0.7956, -0.003839, -0.3815, -0.9244, -0.003839, -0.3815, -0.9244, -0.003839, -0.3815, -0.9244, -0.003839, -0.3815, -0.9244, -0.6368, -0.2044, -0.7434, -0.6368, -0.2044, -0.7434, -0.6368, -0.2044, -0.7434, -0.6368, -0.2044, -0.7434, -0.8202, 0.2639, 0.5075, -0.8202, 0.2639, 0.5075, -0.8202, 0.2639, 0.5075, -0.8202, 0.2639, 0.5075, -0.01763, 0.2933, 0.9559, -0.01763, 0.2933, 0.9559, -0.01763, 0.2933, 0.9559, -0.01763, 0.2933, 0.9559, 0.6985, 0.04785, -0.7141, 0.6985, 0.04785, -0.7141, 0.6985, 0.04785, -0.7141, 0.6985, 0.04785, -0.7141, 0.6585, 0.07392, -0.7489, 0.6585, 0.07392, -0.7489, 0.6585, 0.07392, -0.7489, 0.6585, 0.07392, -0.7489, -0.05201, -0.7071, -0.7052, -0.05201, -0.7071, -0.7052, -0.05201, -0.7071, -0.7052, -0.05201, -0.7071, -0.7052, -0.5716, -0.4752, 0.669, -0.5716, -0.4752, 0.669, -0.5716, -0.4752, 0.669, -0.5716, -0.4752, 0.669, -0.2331, 0.1478, 0.9612, -0.2331, 0.1478, 0.9612, -0.2331, 0.1478, 0.9612, -0.2331, 0.1478, 0.9612, 0.01962, 0.4467, 0.8945, 0.01962, 0.4467, 0.8945, 0.01962, 0.4467, 0.8945, 0.01962, 0.4467, 0.8945, 0.3748, 0.9049, 0.2014, 0.3748, 0.9049, 0.2014, 0.3748, 0.9049, 0.2014, 0.3748, 0.9049, 0.2014, 0.9049, 0.3748, 0.2014, 0.9049, 0.3748, 0.2014, 0.9049, 0.3748, 0.2014, 0.9049, 0.3748, 0.2014, 0.9027, -0.3782, 0.2051, 0.9027, -0.3782, 0.2051, 0.9027, -0.3782, 0.2051, 0.9027, -0.3782, 0.2051, 0.3782, -0.9027, 0.2051, 0.3782, -0.9027, 0.2051, 0.3782, -0.9027, 0.2051, 0.3782, -0.9027, 0.2051, -0.3748, -0.9049, 0.2014, -0.3748, -0.9049, 0.2014, -0.3748, -0.9049, 0.2014, -0.3748, -0.9049, 0.2014, -0.9054, -0.3727, 0.2034, -0.9054, -0.3727, 0.2034, -0.9054, -0.3727, 0.2034, -0.9054, -0.3727, 0.2034, -0.3748, 0.9049, 0.2014, -0.3748, 0.9049, 0.2014, -0.3748, 0.9049, 0.2014, -0.3748, 0.9049, 0.2014, -0.9054, 0.3727, 0.2034, -0.9054, 0.3727, 0.2034, -0.9054, 0.3727, 0.2034, -0.9054, 0.3727, 0.2034, 0.3827, 0.9239, 0.0, 0.3827, 0.9239, 0.0, 0.3827, 0.9239, 0.0, 0.3827, 0.9239, 0.0, 0.9239, 0.3827, 0.0, 0.9239, 0.3827, 0.0, 0.9239, 0.3827, 0.0, 0.9239, 0.3827, 0.0, 0.07706, 0.03917, 0.9963, 0.07706, 0.03917, 0.9963, 0.07706, 0.03917, 0.9963, 0.07706, 0.03917, 0.9963, -0.2225, 0.296, 0.9289, -0.2225, 0.296, 0.9289, -0.2225, 0.296, 0.9289, -0.2225, 0.296, 0.9289, -0.4288, 0.8791, 0.2081, -0.4288, 0.8791, 0.2081, -0.4288, 0.8791, 0.2081, -0.4288, 0.8791, 0.2081, -0.911, 0.4005, 0.09801, -0.911, 0.4005, 0.09801, -0.911, 0.4005, 0.09801, -0.911, 0.4005, 0.09801, 0.07558, -0.09884, 0.9922, 0.07558, -0.09884, 0.9922, 0.07558, -0.09884, 0.9922, 0.07558, -0.09884, 0.9922, 0.06573, -0.501, 0.8629, 0.06573, -0.501, 0.8629, 0.06573, -0.501, 0.8629, 0.06573, -0.501, 0.8629, -0.3959, -0.692, -0.6037, -0.3959, -0.692, -0.6037, -0.3959, -0.692, -0.6037, -0.3959, -0.692, -0.6037, 0.4542, 0.5605, 0.6925, 0.4542, 0.5605, 0.6925, 0.4542, 0.5605, 0.6925, 0.4542, 0.5605, 0.6925, -0.6177, -0.7864, 0.0, -0.6177, -0.7864, 0.0, -0.6177, -0.7864, 0.0, -0.6177, -0.7864, 0.0, 0.7864, 0.6177, 0.0, 0.7864, 0.6177, 0.0, 0.7864, 0.6177, 0.0, 0.7864, 0.6177, 0.0, -0.04565, -0.2135, 0.9759, -0.04565, -0.2135, 0.9759, -0.04565, -0.2135, 0.9759, -0.04565, -0.2135, 0.9759, -0.3841, -0.1973, 0.902, -0.3841, -0.1973, 0.902, -0.3841, -0.1973, 0.902, -0.3841, -0.1973, 0.902, 0.04514, -0.2023, -0.9783, 0.04514, -0.2023, -0.9783, 0.04514, -0.2023, -0.9783, 0.04514, -0.2023, -0.9783, -0.01921, -0.1649, -0.9861, -0.01921, -0.1649, -0.9861, -0.01921, -0.1649, -0.9861, -0.01921, -0.1649, -0.9861, -0.8315, 0.5474, -0.09517, -0.8315, 0.5474, -0.09517, -0.8315, 0.5474, -0.09517, -0.8315, 0.5474, -0.09517, 0.414, -0.3759, 0.829, 0.414, -0.3759, 0.829, 0.414, -0.3759, 0.829, 0.414, -0.3759, 0.829, 0.03806, -0.04068, 0.9984, 0.03806, -0.04068, 0.9984, 0.03806, -0.04068, 0.9984, 0.03806, -0.04068, 0.9984, -0.2394, 0.06745, 0.9686, -0.2394, 0.06745, 0.9686, -0.2394, 0.06745, 0.9686, -0.2394, 0.06745, 0.9686, -0.02083, -0.07731, -0.9968, -0.02083, -0.07731, -0.9968, -0.02083, -0.07731, -0.9968, -0.02083, -0.07731, -0.9968, 0.005825, -0.109, -0.994, 0.005825, -0.109, -0.994, 0.005825, -0.109, -0.994, 0.005825, -0.109, -0.994, -0.7764, 0.3222, 0.5416, -0.7764, 0.3222, 0.5416, -0.7764, 0.3222, 0.5416, -0.7764, 0.3222, 0.5416, 0.8022, -0.567, -0.187, 0.8022, -0.567, -0.187, 0.8022, -0.567, -0.187, 0.8022, -0.567, -0.187, -0.3647, 0.5619, 0.7425, -0.3647, 0.5619, 0.7425, -0.3647, 0.5619, 0.7425, -0.3647, 0.5619, 0.7425, 0.3726, 0.8506, 0.3709, 0.3726, 0.8506, 0.3709, 0.3726, 0.8506, 0.3709, 0.3726, 0.8506, 0.3709, 0.9752, 0.1457, -0.1667, 0.9752, 0.1457, -0.1667, 0.9752, 0.1457, -0.1667, 0.9752, 0.1457, -0.1667, -0.6238, -0.02977, 0.781, -0.6238, -0.02977, 0.781, -0.6238, -0.02977, 0.781, -0.6238, -0.02977, 0.781, -0.1434, 0.1995, -0.9693, -0.1434, 0.1995, -0.9693, -0.1434, 0.1995, -0.9693, -0.1434, 0.1995, -0.9693, 0.1093, 0.1917, -0.9753, 0.1093, 0.1917, -0.9753, 0.1093, 0.1917, -0.9753, 0.1093, 0.1917, -0.9753, -0.05152, 0.02383, 0.9984, -0.05152, 0.02383, 0.9984, -0.05152, 0.02383, 0.9984, -0.05152, 0.02383, 0.9984, 0.152, 0.02814, 0.988, 0.152, 0.02814, 0.988, 0.152, 0.02814, 0.988, 0.152, 0.02814, 0.988, 0.9756, 0.1239, -0.181, 0.9756, 0.1239, -0.181, 0.9756, 0.1239, -0.181, 0.9756, 0.1239, -0.181, -0.5908, 0.06653, 0.8041, -0.5908, 0.06653, 0.8041, -0.5908, 0.06653, 0.8041, -0.5908, 0.06653, 0.8041, -0.06012, 0.05793, -0.9965, -0.06012, 0.05793, -0.9965, -0.06012, 0.05793, -0.9965, -0.06012, 0.05793, -0.9965, 0.05295, 0.05392, -0.9971, 0.05295, 0.05392, -0.9971, 0.05295, 0.05392, -0.9971, 0.05295, 0.05392, -0.9971, -0.4115, 0.6306, 0.658, -0.4115, 0.6306, 0.658, -0.4115, 0.6306, 0.658, -0.4115, 0.6306, 0.658, -0.5568, 0.3941, 0.7312, -0.5568, 0.3941, 0.7312, -0.5568, 0.3941, 0.7312, -0.5568, 0.3941, 0.7312, -0.5462, -0.2853, 0.7876, -0.5462, -0.2853, 0.7876, -0.5462, -0.2853, 0.7876, -0.5462, -0.2853, 0.7876, -0.00597, 0.1072, 0.9942, -0.00597, 0.1072, 0.9942, -0.00597, 0.1072, 0.9942, -0.00597, 0.1072, 0.9942, 0.09365, 0.1113, 0.9894, 0.09365, 0.1113, 0.9894, 0.09365, 0.1113, 0.9894, 0.09365, 0.1113, 0.9894, 0.9289, -0.3703, 0.007775, 0.9277, -0.3732, 0.009236, 0.933, -0.3597, 0.004115, 0.9327, -0.3605, 0.004371, 0.7045, 0.2349, 0.6697, 0.7045, 0.2349, 0.6697, 0.7045, 0.2349, 0.6697, 0.7045, 0.2349, 0.6697, 0.1642, 0.2868, 0.9438, 0.1642, 0.2868, 0.9438, 0.1531, 0.2858, 0.946, 0.163, 0.2867, 0.944, -0.5136, 0.3333, 0.7907, -0.5136, 0.3333, 0.7907, -0.5136, 0.3333, 0.7907, -0.5136, 0.3333, 0.7907, 0.7683, -0.5772, -0.2766, 0.7683, -0.5772, -0.2766, 0.7683, -0.5772, -0.2766, 0.7683, -0.5772, -0.2766, -0.4406, 0.4959, 0.7483, -0.4487, 0.4879, 0.7487, -0.441, 0.4955, 0.7483, -0.4406, 0.4959, 0.7483, 0.7467, -0.6649, 0.01814, 0.7468, -0.6648, 0.01815, 0.7468, -0.6648, 0.01815, 0.7467, -0.6649, 0.01814, -0.311, -0.752, 0.5812, -0.311, -0.752, 0.5812, -0.311, -0.752, 0.5812, -0.311, -0.752, 0.5812, 0.3898, -0.8799, 0.2719, 0.3898, -0.8799, 0.2719, 0.3898, -0.8799, 0.2719, 0.3898, -0.8799, 0.2719, 0.9822, -0.03357, -0.1849, 0.9822, -0.03357, -0.1849, 0.9822, -0.03357, -0.1849, 0.9822, -0.03357, -0.1849, -0.6583, 0.01401, 0.7526, -0.6583, 0.01401, 0.7526, -0.6583, 0.01401, 0.7526, -0.6583, 0.01401, 0.7526, 0.1087, -0.1365, -0.9847, 0.1087, -0.1365, -0.9847, 0.1087, -0.1365, -0.9847, 0.1087, -0.1365, -0.9847, -0.1491, -0.152, -0.9771, -0.1491, -0.152, -0.9771, -0.1491, -0.152, -0.9771, -0.1491, -0.152, -0.9771, -0.05145, 0.003725, 0.9987, -0.05145, 0.003725, 0.9987, -0.05145, 0.003725, 0.9987, -0.05145, 0.003725, 0.9987, 0.1371, 0.01238, 0.9905, 0.1371, 0.01238, 0.9905, 0.1371, 0.01238, 0.9905, 0.1371, 0.01238, 0.9905, 0.9809, -0.01529, -0.1938, 0.9809, -0.01529, -0.1938, 0.9809, -0.01529, -0.1938, 0.9809, -0.01529, -0.1938, -0.6411, -0.05897, 0.7652, -0.6411, -0.05897, 0.7652, -0.6411, -0.05897, 0.7652, -0.6411, -0.05897, 0.7652, 0.06709, -0.03754, -0.997, 0.06709, -0.03754, -0.997, 0.06709, -0.03754, -0.997, 0.06709, -0.03754, -0.997, -0.1064, -0.04856, -0.9931, -0.1064, -0.04856, -0.9931, -0.1064, -0.04856, -0.9931, -0.1064, -0.04856, -0.9931])] * 3)])

# ---- objects
ob_cylinder_003 = bpy.data.objects.new('Cylinder.003', me_cylinder_005)
ob_arbre_hiver = bpy.data.objects.new('Arbre Hiver', me_cylinder_001)

# ---- transforms, parenting, visibility, modifiers, constraints
ob_cylinder_003.parent = ob_arbre_hiver
ob_cylinder_003.matrix_parent_inverse = Matrix(((4.384, -0.0, 0.0, -0.0), (-0.0, 4.384, -0.0, 0.0), (0.0, -0.0, 1.0, -0.0), (-0.0, 0.0, -0.0, 1.0)))
ob_cylinder_003.location = (0.0, -4.657e-10, 0.0)
ob_cylinder_003.scale = (0.2008, 0.2008, 0.8801)
ob_cylinder_003.color = (0.8, 0.8, 0.8, 1.0)
ob_arbre_hiver.location = (0.0, 0.0, 0.0)
ob_arbre_hiver.rotation_euler = (-1.553, 0.0, 0.0)
ob_arbre_hiver.scale = (0.2281, 0.2281, 1.0)
ob_arbre_hiver.color = (0.8, 0.8, 0.8, 1.0)

# ---- collection membership
col_collection.objects.link(ob_cylinder_003)
col_collection.objects.link(ob_arbre_hiver)

# ---- scene / render settings (as saved in the file)
scene.frame_start = 1; scene.frame_end = 250; scene.frame_set(2)
scene.render.engine = 'BLENDER_EEVEE_NEXT'
scene.cycles.sampling_pattern = 'TABULATED_SOBOL'
scene.eevee.ray_tracing_options.trace_max_roughness = 0.0
bpy.context.view_layer.update()

# ---- added for rendering (the .blend has no active camera and no usable light): camera, sun
cam_auto = bpy.data.cameras.new('AutoCamera')
cam_auto.lens = 50.0
cam_auto.sensor_width = 36.0
cam_auto.clip_end = 1000.0
ob_auto_camera = bpy.data.objects.new('AutoCamera', cam_auto)
scene.collection.objects.link(ob_auto_camera)
ob_auto_camera.location = (4.1385, -3.59249, 3.67335)
ob_auto_camera.rotation_euler = (1.09748, -7.21219e-08, 0.694738)
scene.camera = ob_auto_camera
light_auto_sun = bpy.data.lights.new('AutoSun', 'SUN')
light_auto_sun.energy = 3.0
light_auto_sun.angle = 0.0523599
ob_auto_sun = bpy.data.objects.new('AutoSun', light_auto_sun)
scene.collection.objects.link(ob_auto_sun)
ob_auto_sun.rotation_euler = (0.872665, 0.174533, 0.523599)
bpy.context.view_layer.update()
